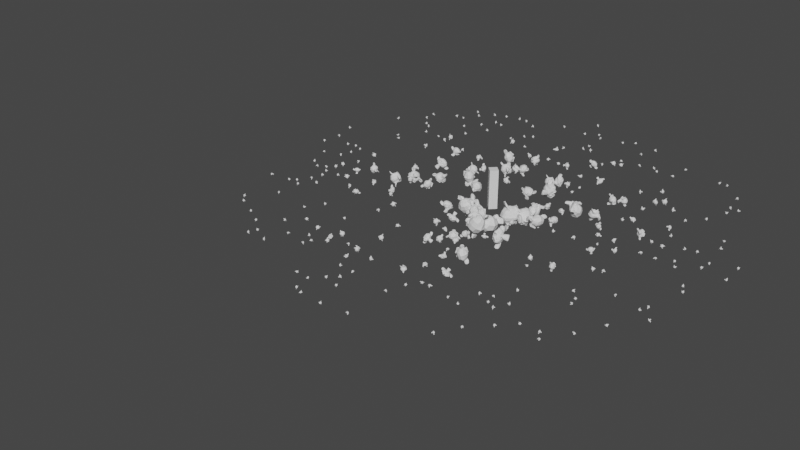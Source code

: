 # Source: Stones_1.blend  (saved by Blender 3.2.14; exported with 4.5.12 LTS)
import bpy
from mathutils import Matrix  # noqa: F401  (used for matrix-valued properties, if any)

bpy.ops.wm.read_factory_settings(use_empty=True)
scene = bpy.context.scene
scene.name = 'Scene'

# ---- collections
col_collection = bpy.data.collections.new('Collection'); scene.collection.children.link(col_collection)
col_inputstest = bpy.data.collections.new('InputsTest'); scene.collection.children.link(col_inputstest)

# ---- node groups
ng_geometry_nodes = bpy.data.node_groups.new('Geometry Nodes', 'GeometryNodeTree')
_s = ng_geometry_nodes.interface.new_socket(name='Geometry', in_out='OUTPUT', socket_type='NodeSocketGeometry')
_s = ng_geometry_nodes.interface.new_socket(name='Geometry', in_out='INPUT', socket_type='NodeSocketGeometry')
_s = ng_geometry_nodes.interface.new_socket(name='Radius', in_out='INPUT', socket_type='NodeSocketFloat')
_s.subtype = 'DISTANCE'
_s.default_value = 50.0
_s.min_value = 0.0
_s.max_value = 1000.0
_s = ng_geometry_nodes.interface.new_socket(name='Density Factor', in_out='INPUT', socket_type='NodeSocketFloat')
_s.subtype = 'FACTOR'
_s.default_value = 0.1604
_s.min_value = 0.0
_s.max_value = 1.0
_s = ng_geometry_nodes.interface.new_socket(name='Distance Min', in_out='INPUT', socket_type='NodeSocketFloat')
_s.subtype = 'DISTANCE'
_s.default_value = 2.0
_s.min_value = 0.0
_s = ng_geometry_nodes.interface.new_socket(name='Density Max', in_out='INPUT', socket_type='NodeSocketFloat')
_s.default_value = 500.0
_s.min_value = 0.0
_s = ng_geometry_nodes.interface.new_socket(name='Seed', in_out='INPUT', socket_type='NodeSocketInt')
_s = ng_geometry_nodes.interface.new_socket(name='Scale 1', in_out='INPUT', socket_type='NodeSocketFloat')
_s.default_value = 1.0
_s = ng_geometry_nodes.interface.new_socket(name='Scale 2', in_out='INPUT', socket_type='NodeSocketFloat')
_s.default_value = 1.0
ng_geometry_nodes.is_modifier = True
# nodes of 'Geometry Nodes' reference scene objects; filled in after objects exist

# ---- world
world_world = bpy.data.worlds.new('World'); scene.world = world_world
world_world.use_nodes = True; world_world.node_tree.nodes.clear()
_N = world_world.node_tree.nodes; _L = world_world.node_tree.links
n0 = _N.new('ShaderNodeOutputWorld'); n0.name = 'World Output'; n0.location = (300, 300)
n1 = _N.new('ShaderNodeBackground'); n1.name = 'Background'; n1.location = (10, 300)
n1.inputs[0].default_value = (0.05088, 0.05088, 0.05088, 1.0)
_L.new(n1.outputs[0], n0.inputs[0])
n0.is_active_output = True
world_world.color = (0.05088, 0.05088, 0.05088)
world_world.use_sun_shadow = False
world_world.sun_shadow_jitter_overblur = 0.0

# ---- meshes
me_plane = bpy.data.meshes.new('Plane')
me_plane.from_pydata([], [], [])
_uv = me_plane.uv_layers.new(name='UVMap')
_uv.uv.foreach_set('vector', [])
me_plane.update()
me_plane_003 = bpy.data.meshes.new('Plane.003')
me_plane_003.from_pydata([(-48.14, -85.59, 0.0), (39.23, -85.59, 0.0), (-48.14, 30.36, 0.0), (39.23, 30.36, 0.0)], [], [(0, 1, 3, 2)])
_uv = me_plane_003.uv_layers.new(name='UVMap')
_uv.uv.foreach_set('vector', [0.0, 0.0, 1.0, 0.0, 1.0, 1.0, 0.0, 1.0])
me_plane_003.update()
me_suzanne = bpy.data.meshes.new('Suzanne')
me_suzanne.from_pydata([(0.4375, -0.7656, 0.1641), (-0.4375, -0.7656, 0.1641), (0.5, -0.6875, 0.09375), (-0.5, -0.6875, 0.09375), (0.5469, -0.5781, 0.05469), (-0.5469, -0.5781, 0.05469), (0.3516, -0.6172, -0.02344), (-0.3516, -0.6172, -0.02344), (0.3516, -0.7188, 0.03125), (-0.3516, -0.7188, 0.03125), (0.3516, -0.7812, 0.1328), (-0.3516, -0.7812, 0.1328), (0.2734, -0.7969, 0.1641), (-0.2734, -0.7969, 0.1641), (0.2031, -0.7422, 0.09375), (-0.2031, -0.7422, 0.09375), (0.1562, -0.6484, 0.05469), (-0.1562, -0.6484, 0.05469), (0.07812, -0.6562, 0.2422), (-0.07812, -0.6562, 0.2422), (0.1406, -0.7422, 0.2422), (-0.1406, -0.7422, 0.2422), (0.2422, -0.7969, 0.2422), (-0.2422, -0.7969, 0.2422), (0.2734, -0.7969, 0.3281), (-0.2734, -0.7969, 0.3281), (0.2031, -0.7422, 0.3906), (-0.2031, -0.7422, 0.3906), (0.1562, -0.6484, 0.4375), (-0.1562, -0.6484, 0.4375), (0.3516, -0.6172, 0.5156), (-0.3516, -0.6172, 0.5156), (0.3516, -0.7188, 0.4531), (-0.3516, -0.7188, 0.4531), (0.3516, -0.7812, 0.3594), (-0.3516, -0.7812, 0.3594), (0.4375, -0.7656, 0.3281), (-0.4375, -0.7656, 0.3281), (0.5, -0.6875, 0.3906), (-0.5, -0.6875, 0.3906), (0.5469, -0.5781, 0.4375), (-0.5469, -0.5781, 0.4375), (0.625, -0.5625, 0.2422), (-0.625, -0.5625, 0.2422), (0.5625, -0.6719, 0.2422), (-0.5625, -0.6719, 0.2422), (0.4688, -0.7578, 0.2422), (-0.4688, -0.7578, 0.2422), (0.4766, -0.7734, 0.2422), (-0.4766, -0.7734, 0.2422), (0.4453, -0.7812, 0.3359), (-0.4453, -0.7812, 0.3359), (0.3516, -0.8047, 0.375), (-0.3516, -0.8047, 0.375), (0.2656, -0.8203, 0.3359), (-0.2656, -0.8203, 0.3359), (0.2266, -0.8203, 0.2422), (-0.2266, -0.8203, 0.2422), (0.2656, -0.8203, 0.1562), (-0.2656, -0.8203, 0.1562), (0.3516, -0.8281, 0.2422), (-0.3516, -0.8281, 0.2422), (0.3516, -0.8047, 0.1172), (-0.3516, -0.8047, 0.1172), (0.4453, -0.7812, 0.1562), (-0.4453, -0.7812, 0.1562), (0.0, -0.7422, 0.4297), (0.0, -0.8203, 0.3516), (0.0, -0.7344, -0.6797), (0.0, -0.7812, -0.3203), (0.0, -0.7969, -0.1875), (0.0, -0.7188, -0.7734), (0.0, -0.6016, 0.4062), (0.0, -0.5703, 0.5703), (0.0, 0.5469, 0.8984), (0.0, 0.8516, 0.5625), (0.0, 0.8281, 0.07031), (0.0, 0.3516, -0.3828), (0.2031, -0.5625, -0.1875), (-0.2031, -0.5625, -0.1875), (0.3125, -0.5703, -0.4375), (-0.3125, -0.5703, -0.4375), (0.3516, -0.5703, -0.6953), (-0.3516, -0.5703, -0.6953), (0.3672, -0.5312, -0.8906), (-0.3672, -0.5312, -0.8906), (0.3281, -0.5234, -0.9453), (-0.3281, -0.5234, -0.9453), (0.1797, -0.5547, -0.9688), (-0.1797, -0.5547, -0.9688), (0.0, -0.5781, -0.9844), (0.4375, -0.5312, -0.1406), (-0.4375, -0.5312, -0.1406), (0.6328, -0.5391, -0.03906), (-0.6328, -0.5391, -0.03906), (0.8281, -0.4453, 0.1484), (-0.8281, -0.4453, 0.1484), (0.8594, -0.5938, 0.4297), (-0.8594, -0.5938, 0.4297), (0.7109, -0.625, 0.4844), (-0.7109, -0.625, 0.4844), (0.4922, -0.6875, 0.6016), (-0.4922, -0.6875, 0.6016), (0.3203, -0.7344, 0.7578), (-0.3203, -0.7344, 0.7578), (0.1562, -0.7578, 0.7188), (-0.1562, -0.7578, 0.7188), (0.0625, -0.75, 0.4922), (-0.0625, -0.75, 0.4922), (0.1641, -0.7734, 0.4141), (-0.1641, -0.7734, 0.4141), (0.125, -0.7656, 0.3047), (-0.125, -0.7656, 0.3047), (0.2031, -0.7422, 0.09375), (-0.2031, -0.7422, 0.09375), (0.375, -0.7031, 0.01562), (-0.375, -0.7031, 0.01562), (0.4922, -0.6719, 0.0625), (-0.4922, -0.6719, 0.0625), (0.625, -0.6484, 0.1875), (-0.625, -0.6484, 0.1875), (0.6406, -0.6484, 0.2969), (-0.6406, -0.6484, 0.2969), (0.6016, -0.6641, 0.375), (-0.6016, -0.6641, 0.375), (0.4297, -0.7188, 0.4375), (-0.4297, -0.7188, 0.4375), (0.25, -0.7578, 0.4688), (-0.25, -0.7578, 0.4688), (0.0, -0.7344, -0.7656), (0.1094, -0.7344, -0.7188), (-0.1094, -0.7344, -0.7188), (0.1172, -0.7109, -0.8359), (-0.1172, -0.7109, -0.8359), (0.0625, -0.6953, -0.8828), (-0.0625, -0.6953, -0.8828), (0.0, -0.6875, -0.8906), (0.0, -0.75, -0.1953), (0.0, -0.7422, -0.1406), (0.1016, -0.7422, -0.1484), (-0.1016, -0.7422, -0.1484), (0.125, -0.75, -0.2266), (-0.125, -0.75, -0.2266), (0.08594, -0.7422, -0.2891), (-0.08594, -0.7422, -0.2891), (0.3984, -0.6719, -0.04688), (-0.3984, -0.6719, -0.04688), (0.6172, -0.625, 0.05469), (-0.6172, -0.625, 0.05469), (0.7266, -0.6016, 0.2031), (-0.7266, -0.6016, 0.2031), (0.7422, -0.6562, 0.375), (-0.7422, -0.6562, 0.375), (0.6875, -0.7266, 0.4141), (-0.6875, -0.7266, 0.4141), (0.4375, -0.7969, 0.5469), (-0.4375, -0.7969, 0.5469), (0.3125, -0.8359, 0.6406), (-0.3125, -0.8359, 0.6406), (0.2031, -0.8516, 0.6172), (-0.2031, -0.8516, 0.6172), (0.1016, -0.8438, 0.4297), (-0.1016, -0.8438, 0.4297), (0.125, -0.8125, -0.1016), (-0.125, -0.8125, -0.1016), (0.2109, -0.7109, -0.4453), (-0.2109, -0.7109, -0.4453), (0.25, -0.6875, -0.7031), (-0.25, -0.6875, -0.7031), (0.2656, -0.6641, -0.8203), (-0.2656, -0.6641, -0.8203), (0.2344, -0.6328, -0.9141), (-0.2344, -0.6328, -0.9141), (0.1641, -0.6328, -0.9297), (-0.1641, -0.6328, -0.9297), (0.0, -0.6406, -0.9453), (0.0, -0.7266, 0.04688), (0.0, -0.7656, 0.2109), (0.3281, -0.7422, 0.4766), (-0.3281, -0.7422, 0.4766), (0.1641, -0.75, 0.1406), (-0.1641, -0.75, 0.1406), (0.1328, -0.7578, 0.2109), (-0.1328, -0.7578, 0.2109), (0.1172, -0.7344, -0.6875), (-0.1172, -0.7344, -0.6875), (0.07812, -0.75, -0.4453), (-0.07812, -0.75, -0.4453), (0.0, -0.75, -0.4453), (0.0, -0.7422, -0.3281), (0.09375, -0.7812, -0.2734), (-0.09375, -0.7812, -0.2734), (0.1328, -0.7969, -0.2266), (-0.1328, -0.7969, -0.2266), (0.1094, -0.7812, -0.1328), (-0.1094, -0.7812, -0.1328), (0.03906, -0.7812, -0.125), (-0.03906, -0.7812, -0.125), (0.0, -0.8281, -0.2031), (0.04688, -0.8125, -0.1484), (-0.04688, -0.8125, -0.1484), (0.09375, -0.8125, -0.1562), (-0.09375, -0.8125, -0.1562), (0.1094, -0.8281, -0.2266), (-0.1094, -0.8281, -0.2266), (0.07812, -0.8047, -0.25), (-0.07812, -0.8047, -0.25), (0.0, -0.8047, -0.2891), (0.2578, -0.5547, -0.3125), (-0.2578, -0.5547, -0.3125), (0.1641, -0.7109, -0.2422), (-0.1641, -0.7109, -0.2422), (0.1797, -0.7109, -0.3125), (-0.1797, -0.7109, -0.3125), (0.2344, -0.5547, -0.25), (-0.2344, -0.5547, -0.25), (0.0, -0.6875, -0.875), (0.04688, -0.6875, -0.8672), (-0.04688, -0.6875, -0.8672), (0.09375, -0.7109, -0.8203), (-0.09375, -0.7109, -0.8203), (0.09375, -0.7266, -0.7422), (-0.09375, -0.7266, -0.7422), (0.0, -0.6562, -0.7812), (0.09375, -0.6641, -0.75), (-0.09375, -0.6641, -0.75), (0.09375, -0.6406, -0.8125), (-0.09375, -0.6406, -0.8125), (0.04688, -0.6328, -0.8516), (-0.04688, -0.6328, -0.8516), (0.0, -0.6328, -0.8594), (0.1719, -0.7812, 0.2188), (-0.1719, -0.7812, 0.2188), (0.1875, -0.7734, 0.1562), (-0.1875, -0.7734, 0.1562), (0.3359, -0.7578, 0.4297), (-0.3359, -0.7578, 0.4297), (0.2734, -0.7734, 0.4219), (-0.2734, -0.7734, 0.4219), (0.4219, -0.7734, 0.3984), (-0.4219, -0.7734, 0.3984), (0.5625, -0.6953, 0.3516), (-0.5625, -0.6953, 0.3516), (0.5859, -0.6875, 0.2891), (-0.5859, -0.6875, 0.2891), (0.5781, -0.6797, 0.1953), (-0.5781, -0.6797, 0.1953), (0.4766, -0.7188, 0.1016), (-0.4766, -0.7188, 0.1016), (0.375, -0.7422, 0.0625), (-0.375, -0.7422, 0.0625), (0.2266, -0.7812, 0.1094), (-0.2266, -0.7812, 0.1094), (0.1797, -0.7812, 0.2969), (-0.1797, -0.7812, 0.2969), (0.2109, -0.7812, 0.375), (-0.2109, -0.7812, 0.375), (0.2344, -0.7578, 0.3594), (-0.2344, -0.7578, 0.3594), (0.1953, -0.7578, 0.2969), (-0.1953, -0.7578, 0.2969), (0.2422, -0.7578, 0.125), (-0.2422, -0.7578, 0.125), (0.375, -0.7266, 0.08594), (-0.375, -0.7266, 0.08594), (0.4609, -0.7031, 0.1172), (-0.4609, -0.7031, 0.1172), (0.5469, -0.6719, 0.2109), (-0.5469, -0.6719, 0.2109), (0.5547, -0.6719, 0.2812), (-0.5547, -0.6719, 0.2812), (0.5312, -0.6797, 0.3359), (-0.5312, -0.6797, 0.3359), (0.4141, -0.75, 0.3906), (-0.4141, -0.75, 0.3906), (0.2812, -0.7656, 0.3984), (-0.2812, -0.7656, 0.3984), (0.3359, -0.75, 0.4062), (-0.3359, -0.75, 0.4062), (0.2031, -0.75, 0.1719), (-0.2031, -0.75, 0.1719), (0.1953, -0.75, 0.2266), (-0.1953, -0.75, 0.2266), (0.1094, -0.6094, 0.4609), (-0.1094, -0.6094, 0.4609), (0.1953, -0.6172, 0.6641), (-0.1953, -0.6172, 0.6641), (0.3359, -0.5938, 0.6875), (-0.3359, -0.5938, 0.6875), (0.4844, -0.5547, 0.5547), (-0.4844, -0.5547, 0.5547), (0.6797, -0.4922, 0.4531), (-0.6797, -0.4922, 0.4531), (0.7969, -0.4609, 0.4062), (-0.7969, -0.4609, 0.4062), (0.7734, -0.375, 0.1641), (-0.7734, -0.375, 0.1641), (0.6016, -0.4141, 0.0), (-0.6016, -0.4141, 0.0), (0.4375, -0.4688, -0.09375), (-0.4375, -0.4688, -0.09375), (0.0, -0.2891, 0.8984), (0.0, 0.07812, 0.9844), (0.0, 0.6719, -0.1953), (0.0, -0.1875, -0.4609), (0.0, -0.4609, -0.9766), (0.0, -0.3438, -0.8047), (0.0, -0.3203, -0.5703), (0.0, -0.2812, -0.4844), (0.8516, -0.05469, 0.2344), (-0.8516, -0.05469, 0.2344), (0.8594, 0.04688, 0.3203), (-0.8594, 0.04688, 0.3203), (0.7734, 0.4375, 0.2656), (-0.7734, 0.4375, 0.2656), (0.4609, 0.7031, 0.4375), (-0.4609, 0.7031, 0.4375), (0.7344, -0.07031, -0.04688), (-0.7344, -0.07031, -0.04688), (0.5938, 0.1641, -0.125), (-0.5938, 0.1641, -0.125), (0.6406, 0.4297, -0.007812), (-0.6406, 0.4297, -0.007812), (0.3359, 0.6641, 0.05469), (-0.3359, 0.6641, 0.05469), (0.2344, -0.4062, -0.3516), (-0.2344, -0.4062, -0.3516), (0.1797, -0.2578, -0.4141), (-0.1797, -0.2578, -0.4141), (0.2891, -0.3828, -0.7109), (-0.2891, -0.3828, -0.7109), (0.25, -0.3906, -0.5), (-0.25, -0.3906, -0.5), (0.3281, -0.3984, -0.9141), (-0.3281, -0.3984, -0.9141), (0.1406, -0.3672, -0.7578), (-0.1406, -0.3672, -0.7578), (0.125, -0.3594, -0.5391), (-0.125, -0.3594, -0.5391), (0.1641, -0.4375, -0.9453), (-0.1641, -0.4375, -0.9453), (0.2188, -0.4297, -0.2812), (-0.2188, -0.4297, -0.2812), (0.2109, -0.4688, -0.2266), (-0.2109, -0.4688, -0.2266), (0.2031, -0.5, -0.1719), (-0.2031, -0.5, -0.1719), (0.2109, -0.1641, -0.3906), (-0.2109, -0.1641, -0.3906), (0.2969, 0.2656, -0.3125), (-0.2969, 0.2656, -0.3125), (0.3438, 0.5391, -0.1484), (-0.3438, 0.5391, -0.1484), (0.4531, 0.3828, 0.8672), (-0.4531, 0.3828, 0.8672), (0.4531, 0.07031, 0.9297), (-0.4531, 0.07031, 0.9297), (0.4531, -0.2344, 0.8516), (-0.4531, -0.2344, 0.8516), (0.4609, -0.4297, 0.5234), (-0.4609, -0.4297, 0.5234), (0.7266, -0.3359, 0.4062), (-0.7266, -0.3359, 0.4062), (0.6328, -0.2812, 0.4531), (-0.6328, -0.2812, 0.4531), (0.6406, -0.05469, 0.7031), (-0.6406, -0.05469, 0.7031), (0.7969, -0.125, 0.5625), (-0.7969, -0.125, 0.5625), (0.7969, 0.1172, 0.6172), (-0.7969, 0.1172, 0.6172), (0.6406, 0.1953, 0.75), (-0.6406, 0.1953, 0.75), (0.6406, 0.4453, 0.6797), (-0.6406, 0.4453, 0.6797), (0.7969, 0.3594, 0.5391), (-0.7969, 0.3594, 0.5391), (0.6172, 0.5859, 0.3281), (-0.6172, 0.5859, 0.3281), (0.4844, 0.5469, 0.02344), (-0.4844, 0.5469, 0.02344), (0.8203, 0.2031, 0.3281), (-0.8203, 0.2031, 0.3281), (0.4062, -0.1484, -0.1719), (-0.4062, -0.1484, -0.1719), (0.4297, 0.2109, -0.1953), (-0.4297, 0.2109, -0.1953), (0.8906, 0.2344, 0.4062), (-0.8906, 0.2344, 0.4062), (0.7734, 0.125, -0.1406), (-0.7734, 0.125, -0.1406), (1.039, 0.3281, -0.1016), (-1.039, 0.3281, -0.1016), (1.281, 0.4297, 0.05469), (-1.281, 0.4297, 0.05469), (1.352, 0.4219, 0.3203), (-1.352, 0.4219, 0.3203), (1.234, 0.4219, 0.5078), (-1.234, 0.4219, 0.5078), (1.023, 0.3125, 0.4766), (-1.023, 0.3125, 0.4766), (1.016, 0.2891, 0.4141), (-1.016, 0.2891, 0.4141), (1.188, 0.3906, 0.4375), (-1.188, 0.3906, 0.4375), (1.266, 0.4062, 0.2891), (-1.266, 0.4062, 0.2891), (1.211, 0.4062, 0.07812), (-1.211, 0.4062, 0.07812), (1.031, 0.3047, -0.03906), (-1.031, 0.3047, -0.03906), (0.8281, 0.1328, -0.07031), (-0.8281, 0.1328, -0.07031), (0.9219, 0.2188, 0.3594), (-0.9219, 0.2188, 0.3594), (0.9453, 0.2891, 0.3047), (-0.9453, 0.2891, 0.3047), (0.8828, 0.2109, -0.02344), (-0.8828, 0.2109, -0.02344), (1.039, 0.3672, 0.0), (-1.039, 0.3672, 0.0), (1.188, 0.4453, 0.09375), (-1.188, 0.4453, 0.09375), (1.234, 0.4453, 0.25), (-1.234, 0.4453, 0.25), (1.172, 0.4375, 0.3594), (-1.172, 0.4375, 0.3594), (1.023, 0.3594, 0.3438), (-1.023, 0.3594, 0.3438), (0.8438, 0.2109, 0.2891), (-0.8438, 0.2109, 0.2891), (0.8359, 0.2734, 0.1719), (-0.8359, 0.2734, 0.1719), (0.7578, 0.2734, 0.09375), (-0.7578, 0.2734, 0.09375), (0.8203, 0.2734, 0.08594), (-0.8203, 0.2734, 0.08594), (0.8438, 0.2734, 0.01562), (-0.8438, 0.2734, 0.01562), (0.8125, 0.2734, -0.01562), (-0.8125, 0.2734, -0.01562), (0.7266, 0.07031, 0.0), (-0.7266, 0.07031, 0.0), (0.7188, 0.1719, -0.02344), (-0.7188, 0.1719, -0.02344), (0.7188, 0.1875, 0.03906), (-0.7188, 0.1875, 0.03906), (0.7969, 0.2109, 0.2031), (-0.7969, 0.2109, 0.2031), (0.8906, 0.2656, 0.2422), (-0.8906, 0.2656, 0.2422), (0.8906, 0.3203, 0.2344), (-0.8906, 0.3203, 0.2344), (0.8125, 0.3203, -0.01562), (-0.8125, 0.3203, -0.01562), (0.8516, 0.3203, 0.01562), (-0.8516, 0.3203, 0.01562), (0.8281, 0.3203, 0.07812), (-0.8281, 0.3203, 0.07812), (0.7656, 0.3203, 0.09375), (-0.7656, 0.3203, 0.09375), (0.8438, 0.3203, 0.1719), (-0.8438, 0.3203, 0.1719), (1.039, 0.4141, 0.3281), (-1.039, 0.4141, 0.3281), (1.188, 0.4844, 0.3438), (-1.188, 0.4844, 0.3438), (1.258, 0.4922, 0.2422), (-1.258, 0.4922, 0.2422), (1.211, 0.4844, 0.08594), (-1.211, 0.4844, 0.08594), (1.047, 0.4219, 0.0), (-1.047, 0.4219, 0.0), (0.8828, 0.2656, -0.01562), (-0.8828, 0.2656, -0.01562), (0.9531, 0.3438, 0.2891), (-0.9531, 0.3438, 0.2891), (0.8906, 0.3281, 0.1094), (-0.8906, 0.3281, 0.1094), (0.9375, 0.3359, 0.0625), (-0.9375, 0.3359, 0.0625), (1.0, 0.3672, 0.125), (-1.0, 0.3672, 0.125), (0.9609, 0.3516, 0.1719), (-0.9609, 0.3516, 0.1719), (1.016, 0.375, 0.2344), (-1.016, 0.375, 0.2344), (1.055, 0.3828, 0.1875), (-1.055, 0.3828, 0.1875), (1.109, 0.3906, 0.2109), (-1.109, 0.3906, 0.2109), (1.086, 0.3906, 0.2734), (-1.086, 0.3906, 0.2734), (1.023, 0.4844, 0.4375), (-1.023, 0.4844, 0.4375), (1.25, 0.5469, 0.4688), (-1.25, 0.5469, 0.4688), (1.367, 0.5, 0.2969), (-1.367, 0.5, 0.2969), (1.312, 0.5312, 0.05469), (-1.312, 0.5312, 0.05469), (1.039, 0.4922, -0.08594), (-1.039, 0.4922, -0.08594), (0.7891, 0.3281, -0.125), (-0.7891, 0.3281, -0.125), (0.8594, 0.3828, 0.3828), (-0.8594, 0.3828, 0.3828)], [], [(46, 0, 2, 44), (3, 1, 47, 45), (44, 2, 4, 42), (5, 3, 45, 43), (2, 8, 6, 4), (7, 9, 3, 5), (0, 10, 8, 2), (9, 11, 1, 3), (10, 12, 14, 8), (15, 13, 11, 9), (8, 14, 16, 6), (17, 15, 9, 7), (14, 20, 18, 16), (19, 21, 15, 17), (12, 22, 20, 14), (21, 23, 13, 15), (22, 24, 26, 20), (27, 25, 23, 21), (20, 26, 28, 18), (29, 27, 21, 19), (26, 32, 30, 28), (31, 33, 27, 29), (24, 34, 32, 26), (33, 35, 25, 27), (34, 36, 38, 32), (39, 37, 35, 33), (32, 38, 40, 30), (41, 39, 33, 31), (38, 44, 42, 40), (43, 45, 39, 41), (36, 46, 44, 38), (45, 47, 37, 39), (46, 36, 50, 48), (51, 37, 47, 49), (36, 34, 52, 50), (53, 35, 37, 51), (34, 24, 54, 52), (55, 25, 35, 53), (24, 22, 56, 54), (57, 23, 25, 55), (22, 12, 58, 56), (59, 13, 23, 57), (12, 10, 62, 58), (63, 11, 13, 59), (10, 0, 64, 62), (65, 1, 11, 63), (0, 46, 48, 64), (49, 47, 1, 65), (60, 64, 48), (49, 65, 61), (62, 64, 60), (61, 65, 63), (60, 58, 62), (63, 59, 61), (60, 56, 58), (59, 57, 61), (60, 54, 56), (57, 55, 61), (60, 52, 54), (55, 53, 61), (60, 50, 52), (53, 51, 61), (60, 48, 50), (51, 49, 61), (88, 173, 175, 90), (175, 174, 89, 90), (86, 171, 173, 88), (174, 172, 87, 89), (84, 169, 171, 86), (172, 170, 85, 87), (82, 167, 169, 84), (170, 168, 83, 85), (80, 165, 167, 82), (168, 166, 81, 83), (78, 91, 145, 163), (146, 92, 79, 164), (91, 93, 147, 145), (148, 94, 92, 146), (93, 95, 149, 147), (150, 96, 94, 148), (95, 97, 151, 149), (152, 98, 96, 150), (97, 99, 153, 151), (154, 100, 98, 152), (99, 101, 155, 153), (156, 102, 100, 154), (101, 103, 157, 155), (158, 104, 102, 156), (103, 105, 159, 157), (160, 106, 104, 158), (105, 107, 161, 159), (162, 108, 106, 160), (107, 66, 67, 161), (67, 66, 108, 162), (109, 127, 159, 161), (160, 128, 110, 162), (127, 178, 157, 159), (158, 179, 128, 160), (125, 155, 157, 178), (158, 156, 126, 179), (123, 153, 155, 125), (156, 154, 124, 126), (121, 151, 153, 123), (154, 152, 122, 124), (119, 149, 151, 121), (152, 150, 120, 122), (117, 147, 149, 119), (150, 148, 118, 120), (115, 145, 147, 117), (148, 146, 116, 118), (113, 163, 145, 115), (146, 164, 114, 116), (113, 180, 176, 163), (176, 181, 114, 164), (109, 161, 67, 111), (67, 162, 110, 112), (111, 67, 177, 182), (177, 67, 112, 183), (176, 180, 182, 177), (183, 181, 176, 177), (134, 136, 175, 173), (175, 136, 135, 174), (132, 134, 173, 171), (174, 135, 133, 172), (130, 132, 171, 169), (172, 133, 131, 170), (165, 186, 184, 167), (185, 187, 166, 168), (130, 169, 167, 184), (168, 170, 131, 185), (143, 189, 188, 186), (188, 189, 144, 187), (184, 186, 188, 68), (188, 187, 185, 68), (129, 130, 184, 68), (185, 131, 129, 68), (141, 192, 190, 143), (191, 193, 142, 144), (139, 194, 192, 141), (193, 195, 140, 142), (138, 196, 194, 139), (195, 197, 138, 140), (137, 70, 196, 138), (197, 70, 137, 138), (189, 143, 190, 69), (191, 144, 189, 69), (69, 190, 205, 207), (206, 191, 69, 207), (70, 198, 199, 196), (200, 198, 70, 197), (196, 199, 201, 194), (202, 200, 197, 195), (194, 201, 203, 192), (204, 202, 195, 193), (192, 203, 205, 190), (206, 204, 193, 191), (198, 203, 201, 199), (202, 204, 198, 200), (198, 207, 205, 203), (206, 207, 198, 204), (138, 139, 163, 176), (164, 140, 138, 176), (139, 141, 210, 163), (211, 142, 140, 164), (141, 143, 212, 210), (213, 144, 142, 211), (143, 186, 165, 212), (166, 187, 144, 213), (80, 208, 212, 165), (213, 209, 81, 166), (208, 214, 210, 212), (211, 215, 209, 213), (78, 163, 210, 214), (211, 164, 79, 215), (130, 129, 71, 221), (71, 129, 131, 222), (132, 130, 221, 219), (222, 131, 133, 220), (134, 132, 219, 217), (220, 133, 135, 218), (136, 134, 217, 216), (218, 135, 136, 216), (216, 217, 228, 230), (229, 218, 216, 230), (217, 219, 226, 228), (227, 220, 218, 229), (219, 221, 224, 226), (225, 222, 220, 227), (221, 71, 223, 224), (223, 71, 222, 225), (223, 230, 228, 224), (229, 230, 223, 225), (224, 228, 226), (227, 229, 225), (182, 180, 233, 231), (234, 181, 183, 232), (111, 182, 231, 253), (232, 183, 112, 254), (109, 111, 253, 255), (254, 112, 110, 256), (180, 113, 251, 233), (252, 114, 181, 234), (113, 115, 249, 251), (250, 116, 114, 252), (115, 117, 247, 249), (248, 118, 116, 250), (117, 119, 245, 247), (246, 120, 118, 248), (119, 121, 243, 245), (244, 122, 120, 246), (121, 123, 241, 243), (242, 124, 122, 244), (123, 125, 239, 241), (240, 126, 124, 242), (125, 178, 235, 239), (236, 179, 126, 240), (178, 127, 237, 235), (238, 128, 179, 236), (127, 109, 255, 237), (256, 110, 128, 238), (237, 255, 257, 275), (258, 256, 238, 276), (235, 237, 275, 277), (276, 238, 236, 278), (239, 235, 277, 273), (278, 236, 240, 274), (241, 239, 273, 271), (274, 240, 242, 272), (243, 241, 271, 269), (272, 242, 244, 270), (245, 243, 269, 267), (270, 244, 246, 268), (247, 245, 267, 265), (268, 246, 248, 266), (249, 247, 265, 263), (266, 248, 250, 264), (251, 249, 263, 261), (264, 250, 252, 262), (233, 251, 261, 279), (262, 252, 234, 280), (255, 253, 259, 257), (260, 254, 256, 258), (253, 231, 281, 259), (282, 232, 254, 260), (231, 233, 279, 281), (280, 234, 232, 282), (66, 107, 283, 72), (284, 108, 66, 72), (107, 105, 285, 283), (286, 106, 108, 284), (105, 103, 287, 285), (288, 104, 106, 286), (103, 101, 289, 287), (290, 102, 104, 288), (101, 99, 291, 289), (292, 100, 102, 290), (99, 97, 293, 291), (294, 98, 100, 292), (97, 95, 295, 293), (296, 96, 98, 294), (95, 93, 297, 295), (298, 94, 96, 296), (93, 91, 299, 297), (300, 92, 94, 298), (307, 308, 327, 337), (328, 308, 307, 338), (306, 307, 337, 335), (338, 307, 306, 336), (305, 306, 335, 339), (336, 306, 305, 340), (88, 90, 305, 339), (305, 90, 89, 340), (86, 88, 339, 333), (340, 89, 87, 334), (84, 86, 333, 329), (334, 87, 85, 330), (82, 84, 329, 331), (330, 85, 83, 332), (329, 335, 337, 331), (338, 336, 330, 332), (329, 333, 339, 335), (340, 334, 330, 336), (325, 331, 337, 327), (338, 332, 326, 328), (80, 82, 331, 325), (332, 83, 81, 326), (208, 341, 343, 214), (344, 342, 209, 215), (80, 325, 341, 208), (342, 326, 81, 209), (78, 214, 343, 345), (344, 215, 79, 346), (78, 345, 299, 91), (300, 346, 79, 92), (76, 323, 351, 303), (352, 324, 76, 303), (303, 351, 349, 77), (350, 352, 303, 77), (77, 349, 347, 304), (348, 350, 77, 304), (304, 347, 327, 308), (328, 348, 304, 308), (325, 327, 347, 341), (348, 328, 326, 342), (295, 297, 317, 309), (318, 298, 296, 310), (75, 315, 323, 76), (324, 316, 75, 76), (301, 357, 355, 302), (356, 358, 301, 302), (302, 355, 353, 74), (354, 356, 302, 74), (74, 353, 315, 75), (316, 354, 74, 75), (291, 293, 361, 363), (362, 294, 292, 364), (363, 361, 367, 365), (368, 362, 364, 366), (365, 367, 369, 371), (370, 368, 366, 372), (371, 369, 375, 373), (376, 370, 372, 374), (313, 377, 373, 375), (374, 378, 314, 376), (315, 353, 373, 377), (374, 354, 316, 378), (353, 355, 371, 373), (372, 356, 354, 374), (355, 357, 365, 371), (366, 358, 356, 372), (357, 359, 363, 365), (364, 360, 358, 366), (289, 291, 363, 359), (364, 292, 290, 360), (73, 359, 357, 301), (358, 360, 73, 301), (283, 285, 287, 289), (288, 286, 284, 290), (283, 289, 359, 73), (360, 290, 284, 73), (72, 283, 73), (73, 284, 72), (293, 295, 309, 361), (310, 296, 294, 362), (309, 311, 367, 361), (368, 312, 310, 362), (311, 381, 369, 367), (370, 382, 312, 368), (313, 375, 369, 381), (370, 376, 314, 382), (347, 349, 385, 383), (386, 350, 348, 384), (317, 383, 385, 319), (386, 384, 318, 320), (297, 299, 383, 317), (384, 300, 298, 318), (299, 343, 341, 383), (342, 344, 300, 384), (341, 347, 383), (384, 348, 342), (299, 345, 343), (344, 346, 300), (313, 321, 379, 377), (380, 322, 314, 378), (315, 377, 379, 323), (380, 378, 316, 324), (319, 385, 379, 321), (380, 386, 320, 322), (349, 351, 379, 385), (380, 352, 350, 386), (323, 379, 351), (352, 380, 324), (399, 387, 413, 401), (414, 388, 400, 402), (399, 401, 403, 397), (404, 402, 400, 398), (397, 403, 405, 395), (406, 404, 398, 396), (395, 405, 407, 393), (408, 406, 396, 394), (393, 407, 409, 391), (410, 408, 394, 392), (391, 409, 411, 389), (412, 410, 392, 390), (409, 419, 417, 411), (418, 420, 410, 412), (407, 421, 419, 409), (420, 422, 408, 410), (405, 423, 421, 407), (422, 424, 406, 408), (403, 425, 423, 405), (424, 426, 404, 406), (401, 427, 425, 403), (426, 428, 402, 404), (401, 413, 415, 427), (416, 414, 402, 428), (317, 319, 443, 441), (444, 320, 318, 442), (319, 389, 411, 443), (412, 390, 320, 444), (309, 317, 441, 311), (442, 318, 310, 312), (381, 429, 413, 387), (414, 430, 382, 388), (411, 417, 439, 443), (440, 418, 412, 444), (437, 445, 443, 439), (444, 446, 438, 440), (433, 445, 437, 435), (438, 446, 434, 436), (431, 447, 445, 433), (446, 448, 432, 434), (429, 447, 431, 449), (432, 448, 430, 450), (413, 429, 449, 415), (450, 430, 414, 416), (311, 447, 429, 381), (430, 448, 312, 382), (311, 441, 445, 447), (446, 442, 312, 448), (441, 443, 445), (446, 444, 442), (415, 449, 451, 475), (452, 450, 416, 476), (449, 431, 461, 451), (462, 432, 450, 452), (431, 433, 459, 461), (460, 434, 432, 462), (433, 435, 457, 459), (458, 436, 434, 460), (435, 437, 455, 457), (456, 438, 436, 458), (437, 439, 453, 455), (454, 440, 438, 456), (439, 417, 473, 453), (474, 418, 440, 454), (427, 415, 475, 463), (476, 416, 428, 464), (425, 427, 463, 465), (464, 428, 426, 466), (423, 425, 465, 467), (466, 426, 424, 468), (421, 423, 467, 469), (468, 424, 422, 470), (419, 421, 469, 471), (470, 422, 420, 472), (417, 419, 471, 473), (472, 420, 418, 474), (457, 455, 479, 477), (480, 456, 458, 478), (477, 479, 481, 483), (482, 480, 478, 484), (483, 481, 487, 485), (488, 482, 484, 486), (485, 487, 489, 491), (490, 488, 486, 492), (463, 475, 485, 491), (486, 476, 464, 492), (451, 483, 485, 475), (486, 484, 452, 476), (451, 461, 477, 483), (478, 462, 452, 484), (457, 477, 461, 459), (462, 478, 458, 460), (453, 473, 479, 455), (480, 474, 454, 456), (471, 481, 479, 473), (480, 482, 472, 474), (469, 487, 481, 471), (482, 488, 470, 472), (467, 489, 487, 469), (488, 490, 468, 470), (465, 491, 489, 467), (490, 492, 466, 468), (463, 491, 465), (466, 492, 464), (391, 389, 503, 501), (504, 390, 392, 502), (393, 391, 501, 499), (502, 392, 394, 500), (395, 393, 499, 497), (500, 394, 396, 498), (397, 395, 497, 495), (498, 396, 398, 496), (399, 397, 495, 493), (496, 398, 400, 494), (387, 399, 493, 505), (494, 400, 388, 506), (493, 501, 503, 505), (504, 502, 494, 506), (493, 495, 499, 501), (500, 496, 494, 502), (495, 497, 499), (500, 498, 496), (313, 381, 387, 505), (388, 382, 314, 506), (313, 505, 503, 321), (504, 506, 314, 322), (319, 321, 503, 389), (504, 322, 320, 390)])
_uv = me_suzanne.uv_layers.new(name='UVMap')
_uv.uv.foreach_set('vector', [0.891, 0.5901, 0.8706, 0.5896, 0.8601, 0.5601, 0.9046, 0.5594, 0.8562, 0.8505, 0.8681, 0.8215, 0.8884, 0.822, 0.9006, 0.8532, 0.9046, 0.5594, 0.8601, 0.5601, 0.853, 0.5216, 0.9202, 0.5245, 0.8475, 0.8887, 0.8562, 0.8505, 0.9006, 0.8532, 0.9147, 0.8887, 0.8601, 0.5601, 0.8289, 0.5908, 0.7985, 0.5695, 0.853, 0.5216, 0.7951, 0.8384, 0.8264, 0.8185, 0.8562, 0.8505, 0.8475, 0.8887, 0.8706, 0.5896, 0.8544, 0.6048, 0.8289, 0.5908, 0.8601, 0.5601, 0.8264, 0.8185, 0.8525, 0.8057, 0.8681, 0.8215, 0.8562, 0.8505, 0.8544, 0.6048, 0.8541, 0.6255, 0.8282, 0.6334, 0.8289, 0.5908, 0.8276, 0.776, 0.8532, 0.785, 0.8525, 0.8057, 0.8264, 0.8185, 0.8289, 0.5908, 0.8282, 0.6334, 0.791, 0.6454, 0.7985, 0.5695, 0.791, 0.7622, 0.8276, 0.776, 0.8264, 0.8185, 0.7951, 0.8384, 0.8282, 0.6334, 0.8552, 0.6685, 0.8424, 0.7025, 0.791, 0.6454, 0.8448, 0.7075, 0.8561, 0.742, 0.8276, 0.776, 0.791, 0.7622, 0.8541, 0.6255, 0.8675, 0.6423, 0.8552, 0.6685, 0.8282, 0.6334, 0.8561, 0.742, 0.8673, 0.7688, 0.8532, 0.785, 0.8276, 0.776, 0.8675, 0.6423, 0.8905, 0.6419, 0.9004, 0.667, 0.8552, 0.6685, 0.9012, 0.7456, 0.8902, 0.7702, 0.8673, 0.7688, 0.8561, 0.742, 0.8552, 0.6685, 0.9004, 0.667, 0.9189, 0.6997, 0.8424, 0.7025, 0.9212, 0.7137, 0.9012, 0.7456, 0.8561, 0.742, 0.8448, 0.7075, 0.9004, 0.667, 0.9319, 0.6368, 0.9684, 0.6453, 0.9189, 0.6997, 0.9682, 0.7702, 0.9314, 0.7771, 0.9012, 0.7456, 0.9212, 0.7137, 0.8905, 0.6419, 0.9059, 0.6279, 0.9319, 0.6368, 0.9004, 0.667, 0.9314, 0.7771, 0.905, 0.7849, 0.8902, 0.7702, 0.9012, 0.7456, 0.9059, 0.6279, 0.9062, 0.6057, 0.9337, 0.593, 0.9319, 0.6368, 0.9312, 0.8209, 0.9044, 0.807, 0.905, 0.7849, 0.9314, 0.7771, 0.9319, 0.6368, 0.9337, 0.593, 0.9684, 0.5738, 0.9684, 0.6453, 0.965, 0.8417, 0.9312, 0.8209, 0.9314, 0.7771, 0.9682, 0.7702, 0.9337, 0.593, 0.9046, 0.5594, 0.9202, 0.5245, 0.9684, 0.5738, 0.9147, 0.8887, 0.9006, 0.8532, 0.9312, 0.8209, 0.965, 0.8417, 0.9062, 0.6057, 0.891, 0.5901, 0.9046, 0.5594, 0.9337, 0.593, 0.9006, 0.8532, 0.8884, 0.822, 0.9044, 0.807, 0.9312, 0.8209, 0.891, 0.5901, 0.9062, 0.6057, 0.9024, 0.6079, 0.8896, 0.5933, 0.9006, 0.8047, 0.9044, 0.807, 0.8884, 0.822, 0.8872, 0.8187, 0.9062, 0.6057, 0.9059, 0.6279, 0.8998, 0.6263, 0.9024, 0.6079, 0.8988, 0.7862, 0.905, 0.7849, 0.9044, 0.807, 0.9006, 0.8047, 0.9059, 0.6279, 0.8905, 0.6419, 0.8878, 0.6365, 0.8998, 0.6263, 0.8874, 0.7754, 0.8902, 0.7702, 0.905, 0.7849, 0.8988, 0.7862, 0.8905, 0.6419, 0.8675, 0.6423, 0.8709, 0.6352, 0.8878, 0.6365, 0.8704, 0.776, 0.8673, 0.7688, 0.8902, 0.7702, 0.8874, 0.7754, 0.8675, 0.6423, 0.8541, 0.6255, 0.8599, 0.6239, 0.8709, 0.6352, 0.8589, 0.7868, 0.8532, 0.785, 0.8673, 0.7688, 0.8704, 0.776, 0.8541, 0.6255, 0.8544, 0.6048, 0.8597, 0.6082, 0.8599, 0.6239, 0.8579, 0.8025, 0.8525, 0.8057, 0.8532, 0.785, 0.8589, 0.7868, 0.8544, 0.6048, 0.8706, 0.5896, 0.8717, 0.594, 0.8597, 0.6082, 0.8693, 0.8172, 0.8681, 0.8215, 0.8525, 0.8057, 0.8579, 0.8025, 0.8706, 0.5896, 0.891, 0.5901, 0.8896, 0.5933, 0.8717, 0.594, 0.8872, 0.8187, 0.8884, 0.822, 0.8681, 0.8215, 0.8693, 0.8172, 0.8794, 0.6165, 0.8717, 0.594, 0.8896, 0.5933, 0.8872, 0.8187, 0.8693, 0.8172, 0.878, 0.7951, 0.8597, 0.6082, 0.8717, 0.594, 0.8794, 0.6165, 0.878, 0.7951, 0.8693, 0.8172, 0.8579, 0.8025, 0.8794, 0.6165, 0.8599, 0.6239, 0.8597, 0.6082, 0.8579, 0.8025, 0.8589, 0.7868, 0.878, 0.7951, 0.8794, 0.6165, 0.8709, 0.6352, 0.8599, 0.6239, 0.8589, 0.7868, 0.8704, 0.776, 0.878, 0.7951, 0.8794, 0.6165, 0.8878, 0.6365, 0.8709, 0.6352, 0.8704, 0.776, 0.8874, 0.7754, 0.878, 0.7951, 0.8794, 0.6165, 0.8998, 0.6263, 0.8878, 0.6365, 0.8874, 0.7754, 0.8988, 0.7862, 0.878, 0.7951, 0.8794, 0.6165, 0.9024, 0.6079, 0.8998, 0.6263, 0.8988, 0.7862, 0.9006, 0.8047, 0.878, 0.7951, 0.8794, 0.6165, 0.8896, 0.5933, 0.9024, 0.6079, 0.9006, 0.8047, 0.8872, 0.8187, 0.878, 0.7951, 0.5403, 0.05381, 0.5364, 0.06207, 0.5189, 0.05968, 0.5189, 0.05029, 0.5189, 0.05968, 0.5015, 0.06204, 0.4976, 0.05377, 0.5189, 0.05029, 0.5519, 0.05834, 0.5428, 0.06409, 0.5364, 0.06207, 0.5403, 0.05381, 0.5015, 0.06204, 0.4951, 0.06405, 0.486, 0.05827, 0.4976, 0.05377, 0.5551, 0.0619, 0.5463, 0.07267, 0.5428, 0.06409, 0.5519, 0.05834, 0.4951, 0.06405, 0.4916, 0.07262, 0.4828, 0.06183, 0.486, 0.05827, 0.5638, 0.07659, 0.5483, 0.08489, 0.5463, 0.07267, 0.5551, 0.0619, 0.4916, 0.07262, 0.4895, 0.08486, 0.474, 0.07651, 0.4828, 0.06183, 0.5831, 0.1085, 0.5556, 0.1217, 0.5483, 0.08489, 0.5638, 0.07659, 0.4895, 0.08486, 0.4822, 0.1218, 0.4545, 0.1085, 0.474, 0.07651, 0.6055, 0.1651, 0.6474, 0.2005, 0.6215, 0.2278, 0.5531, 0.2096, 0.4165, 0.2295, 0.3897, 0.2019, 0.432, 0.1656, 0.4853, 0.2101, 0.6474, 0.2005, 0.6764, 0.2332, 0.6648, 0.2532, 0.6215, 0.2278, 0.3727, 0.2564, 0.3603, 0.2359, 0.3897, 0.2019, 0.4165, 0.2295, 0.6764, 0.2332, 0.7153, 0.2654, 0.6839, 0.28, 0.6648, 0.2532, 0.3537, 0.2846, 0.3205, 0.2703, 0.3603, 0.2359, 0.3727, 0.2564, 0.7153, 0.2654, 0.7073, 0.3101, 0.6875, 0.3115, 0.6839, 0.28, 0.3512, 0.3174, 0.3307, 0.3169, 0.3205, 0.2703, 0.3537, 0.2846, 0.7073, 0.3101, 0.6974, 0.3327, 0.6768, 0.3239, 0.6875, 0.3115, 0.3627, 0.3297, 0.342, 0.3397, 0.3307, 0.3169, 0.3512, 0.3174, 0.6974, 0.3327, 0.6628, 0.3725, 0.6391, 0.3573, 0.6768, 0.3239, 0.4028, 0.3621, 0.3793, 0.3787, 0.342, 0.3397, 0.3627, 0.3297, 0.6628, 0.3725, 0.6268, 0.3958, 0.6183, 0.3752, 0.6391, 0.3573, 0.4246, 0.3793, 0.4169, 0.4006, 0.3793, 0.3787, 0.4028, 0.3621, 0.6268, 0.3958, 0.6048, 0.3978, 0.6008, 0.3779, 0.6183, 0.3752, 0.4424, 0.3812, 0.4393, 0.4015, 0.4169, 0.4006, 0.4246, 0.3793, 0.6048, 0.3978, 0.5531, 0.3905, 0.5597, 0.357, 0.6008, 0.3779, 0.4829, 0.3585, 0.4909, 0.3919, 0.4393, 0.4015, 0.4424, 0.3812, 0.5531, 0.3905, 0.5219, 0.386, 0.5211, 0.3439, 0.5597, 0.357, 0.5211, 0.3439, 0.5219, 0.386, 0.4909, 0.3919, 0.4829, 0.3585, 0.5773, 0.3402, 0.5998, 0.3448, 0.6008, 0.3779, 0.5597, 0.357, 0.4424, 0.3812, 0.442, 0.3478, 0.4646, 0.3422, 0.4829, 0.3585, 0.5998, 0.3448, 0.6155, 0.342, 0.6183, 0.3752, 0.6008, 0.3779, 0.4246, 0.3793, 0.426, 0.3456, 0.442, 0.3478, 0.4424, 0.3812, 0.6345, 0.3323, 0.6391, 0.3573, 0.6183, 0.3752, 0.6155, 0.342, 0.4246, 0.3793, 0.4028, 0.3621, 0.4064, 0.3365, 0.426, 0.3456, 0.6624, 0.3128, 0.6768, 0.3239, 0.6391, 0.3573, 0.6345, 0.3323, 0.4028, 0.3621, 0.3627, 0.3297, 0.3771, 0.3177, 0.4064, 0.3365, 0.6684, 0.298, 0.6875, 0.3115, 0.6768, 0.3239, 0.6624, 0.3128, 0.3627, 0.3297, 0.3512, 0.3174, 0.3703, 0.3026, 0.3771, 0.3177, 0.6641, 0.2779, 0.6839, 0.28, 0.6875, 0.3115, 0.6684, 0.298, 0.3512, 0.3174, 0.3537, 0.2846, 0.3741, 0.2818, 0.3703, 0.3026, 0.6392, 0.253, 0.6648, 0.2532, 0.6839, 0.28, 0.6641, 0.2779, 0.3537, 0.2846, 0.3727, 0.2564, 0.3989, 0.2556, 0.3741, 0.2818, 0.614, 0.2427, 0.6215, 0.2278, 0.6648, 0.2532, 0.6392, 0.253, 0.3727, 0.2564, 0.4165, 0.2295, 0.4245, 0.2445, 0.3989, 0.2556, 0.5729, 0.2586, 0.5531, 0.2096, 0.6215, 0.2278, 0.614, 0.2427, 0.4165, 0.2295, 0.4853, 0.2101, 0.4664, 0.2597, 0.4245, 0.2445, 0.5729, 0.2586, 0.5639, 0.272, 0.5198, 0.2489, 0.5531, 0.2096, 0.5198, 0.2489, 0.4759, 0.2731, 0.4664, 0.2597, 0.4853, 0.2101, 0.5773, 0.3402, 0.5597, 0.357, 0.5211, 0.3439, 0.5585, 0.3166, 0.5211, 0.3439, 0.4829, 0.3585, 0.4646, 0.3422, 0.4826, 0.3178, 0.5585, 0.3166, 0.5211, 0.3439, 0.5203, 0.2948, 0.5569, 0.2912, 0.5203, 0.2948, 0.5211, 0.3439, 0.4826, 0.3178, 0.4834, 0.2922, 0.5198, 0.2489, 0.5639, 0.272, 0.5569, 0.2912, 0.5203, 0.2948, 0.4834, 0.2922, 0.4759, 0.2731, 0.5198, 0.2489, 0.5203, 0.2948, 0.5255, 0.06897, 0.5189, 0.0679, 0.5189, 0.05968, 0.5364, 0.06207, 0.5189, 0.05968, 0.5189, 0.0679, 0.5124, 0.06896, 0.5015, 0.06204, 0.5312, 0.07383, 0.5255, 0.06897, 0.5364, 0.06207, 0.5428, 0.06409, 0.5015, 0.06204, 0.5124, 0.06896, 0.5066, 0.07381, 0.4951, 0.06405, 0.531, 0.08743, 0.5312, 0.07383, 0.5428, 0.06409, 0.5463, 0.07267, 0.4951, 0.06405, 0.5066, 0.07381, 0.5068, 0.08742, 0.4916, 0.07262, 0.5556, 0.1217, 0.532, 0.1277, 0.5327, 0.09092, 0.5483, 0.08489, 0.5052, 0.09091, 0.5058, 0.1277, 0.4822, 0.1218, 0.4895, 0.08486, 0.531, 0.08743, 0.5463, 0.07267, 0.5483, 0.08489, 0.5327, 0.09092, 0.4895, 0.08486, 0.4916, 0.07262, 0.5068, 0.08742, 0.5052, 0.09091, 0.5381, 0.1584, 0.519, 0.1517, 0.5189, 0.1284, 0.532, 0.1277, 0.5189, 0.1284, 0.519, 0.1517, 0.4999, 0.1584, 0.5058, 0.1277, 0.5327, 0.09092, 0.532, 0.1277, 0.5189, 0.1284, 0.5189, 0.09395, 0.5189, 0.1284, 0.5058, 0.1277, 0.5052, 0.09091, 0.5189, 0.09395, 0.5189, 0.08518, 0.531, 0.08743, 0.5327, 0.09092, 0.5189, 0.09395, 0.5052, 0.09091, 0.5068, 0.08742, 0.5189, 0.08518, 0.5189, 0.09395, 0.5484, 0.1736, 0.538, 0.176, 0.5352, 0.1668, 0.5381, 0.1584, 0.5028, 0.1669, 0.5001, 0.176, 0.4897, 0.1737, 0.4999, 0.1584, 0.5443, 0.1934, 0.5372, 0.1876, 0.538, 0.176, 0.5484, 0.1736, 0.5001, 0.176, 0.5009, 0.1876, 0.494, 0.1934, 0.4897, 0.1737, 0.5198, 0.2008, 0.5288, 0.1918, 0.5372, 0.1876, 0.5443, 0.1934, 0.5009, 0.1876, 0.5092, 0.1916, 0.5198, 0.2008, 0.494, 0.1934, 0.5176, 0.1906, 0.5191, 0.1854, 0.5288, 0.1918, 0.5198, 0.2008, 0.5092, 0.1916, 0.5191, 0.1854, 0.5176, 0.1906, 0.5198, 0.2008, 0.519, 0.1517, 0.5381, 0.1584, 0.5352, 0.1668, 0.519, 0.159, 0.5028, 0.1669, 0.4999, 0.1584, 0.519, 0.1517, 0.519, 0.159, 0.519, 0.159, 0.5352, 0.1668, 0.5311, 0.1716, 0.519, 0.1656, 0.5069, 0.1717, 0.5028, 0.1669, 0.519, 0.159, 0.519, 0.1656, 0.5191, 0.1854, 0.5191, 0.1795, 0.5282, 0.1863, 0.5288, 0.1918, 0.5098, 0.1863, 0.5191, 0.1795, 0.5191, 0.1854, 0.5092, 0.1916, 0.5288, 0.1918, 0.5282, 0.1863, 0.5335, 0.1842, 0.5372, 0.1876, 0.5045, 0.1842, 0.5098, 0.1863, 0.5092, 0.1916, 0.5009, 0.1876, 0.5372, 0.1876, 0.5335, 0.1842, 0.5334, 0.1767, 0.538, 0.176, 0.5046, 0.1768, 0.5045, 0.1842, 0.5009, 0.1876, 0.5001, 0.176, 0.538, 0.176, 0.5334, 0.1767, 0.5311, 0.1716, 0.5352, 0.1668, 0.5069, 0.1717, 0.5046, 0.1768, 0.5001, 0.176, 0.5028, 0.1669, 0.5191, 0.1795, 0.5334, 0.1767, 0.5335, 0.1842, 0.5282, 0.1863, 0.5045, 0.1842, 0.5046, 0.1768, 0.5191, 0.1795, 0.5098, 0.1863, 0.5191, 0.1795, 0.519, 0.1656, 0.5311, 0.1716, 0.5334, 0.1767, 0.5069, 0.1717, 0.519, 0.1656, 0.5191, 0.1795, 0.5046, 0.1768, 0.5198, 0.2008, 0.5443, 0.1934, 0.5531, 0.2096, 0.5198, 0.2489, 0.4853, 0.2101, 0.494, 0.1934, 0.5198, 0.2008, 0.5198, 0.2489, 0.5443, 0.1934, 0.5484, 0.1736, 0.5616, 0.1678, 0.5531, 0.2096, 0.4764, 0.168, 0.4897, 0.1737, 0.494, 0.1934, 0.4853, 0.2101, 0.5484, 0.1736, 0.5381, 0.1584, 0.5595, 0.1493, 0.5616, 0.1678, 0.4784, 0.1494, 0.4999, 0.1584, 0.4897, 0.1737, 0.4764, 0.168, 0.5381, 0.1584, 0.532, 0.1277, 0.5556, 0.1217, 0.5595, 0.1493, 0.4822, 0.1218, 0.5058, 0.1277, 0.4999, 0.1584, 0.4784, 0.1494, 0.5831, 0.1085, 0.5961, 0.1334, 0.5595, 0.1493, 0.5556, 0.1217, 0.4784, 0.1494, 0.4414, 0.1336, 0.4545, 0.1085, 0.4822, 0.1218, 0.5961, 0.1334, 0.6012, 0.1479, 0.5616, 0.1678, 0.5595, 0.1493, 0.4764, 0.168, 0.4363, 0.1482, 0.4414, 0.1336, 0.4784, 0.1494, 0.6055, 0.1651, 0.5531, 0.2096, 0.5616, 0.1678, 0.6012, 0.1479, 0.4764, 0.168, 0.4853, 0.2101, 0.432, 0.1656, 0.4363, 0.1482, 0.531, 0.08743, 0.5189, 0.08518, 0.5189, 0.08387, 0.5289, 0.08496, 0.5189, 0.08387, 0.5189, 0.08518, 0.5068, 0.08742, 0.5089, 0.08495, 0.5312, 0.07383, 0.531, 0.08743, 0.5289, 0.08496, 0.529, 0.07543, 0.5089, 0.08495, 0.5068, 0.08742, 0.5066, 0.07381, 0.5088, 0.07542, 0.5255, 0.06897, 0.5312, 0.07383, 0.529, 0.07543, 0.5238, 0.07051, 0.5088, 0.07542, 0.5066, 0.07381, 0.5124, 0.06896, 0.5141, 0.0705, 0.5189, 0.0679, 0.5255, 0.06897, 0.5238, 0.07051, 0.5189, 0.06947, 0.5141, 0.0705, 0.5124, 0.06896, 0.5189, 0.0679, 0.5189, 0.06947, 0.5189, 0.06947, 0.5238, 0.07051, 0.5216, 0.07497, 0.5189, 0.07426, 0.5163, 0.07497, 0.5141, 0.0705, 0.5189, 0.06947, 0.5189, 0.07426, 0.5238, 0.07051, 0.529, 0.07543, 0.5242, 0.07669, 0.5216, 0.07497, 0.5136, 0.07668, 0.5088, 0.07542, 0.5141, 0.0705, 0.5163, 0.07497, 0.529, 0.07543, 0.5289, 0.08496, 0.5246, 0.07989, 0.5242, 0.07669, 0.5133, 0.07988, 0.5089, 0.08495, 0.5088, 0.07542, 0.5136, 0.07668, 0.5289, 0.08496, 0.5189, 0.08387, 0.5189, 0.07933, 0.5246, 0.07989, 0.5189, 0.07933, 0.5189, 0.08387, 0.5089, 0.08495, 0.5133, 0.07988, 0.5189, 0.07933, 0.5189, 0.07426, 0.5216, 0.07497, 0.5246, 0.07989, 0.5163, 0.07497, 0.5189, 0.07426, 0.5189, 0.07933, 0.5133, 0.07988, 0.5246, 0.07989, 0.5216, 0.07497, 0.5242, 0.07669, 0.5136, 0.07668, 0.5163, 0.07497, 0.5133, 0.07988, 0.5569, 0.2912, 0.5639, 0.272, 0.5718, 0.2773, 0.5684, 0.2929, 0.4681, 0.2786, 0.4759, 0.2731, 0.4834, 0.2922, 0.472, 0.2943, 0.5585, 0.3166, 0.5569, 0.2912, 0.5684, 0.2929, 0.5731, 0.3114, 0.472, 0.2943, 0.4834, 0.2922, 0.4826, 0.3178, 0.4678, 0.3131, 0.5773, 0.3402, 0.5585, 0.3166, 0.5731, 0.3114, 0.5849, 0.3277, 0.4678, 0.3131, 0.4826, 0.3178, 0.4646, 0.3422, 0.4565, 0.33, 0.5639, 0.272, 0.5729, 0.2586, 0.5807, 0.2666, 0.5718, 0.2773, 0.4587, 0.268, 0.4664, 0.2597, 0.4759, 0.2731, 0.4681, 0.2786, 0.5729, 0.2586, 0.614, 0.2427, 0.6117, 0.2557, 0.5807, 0.2666, 0.4271, 0.2577, 0.4245, 0.2445, 0.4664, 0.2597, 0.4587, 0.268, 0.614, 0.2427, 0.6392, 0.253, 0.6325, 0.2629, 0.6117, 0.2557, 0.4061, 0.2655, 0.3989, 0.2556, 0.4245, 0.2445, 0.4271, 0.2577, 0.6392, 0.253, 0.6641, 0.2779, 0.6537, 0.28, 0.6325, 0.2629, 0.3849, 0.2836, 0.3741, 0.2818, 0.3989, 0.2556, 0.4061, 0.2655, 0.6641, 0.2779, 0.6684, 0.298, 0.6561, 0.2976, 0.6537, 0.28, 0.383, 0.3019, 0.3703, 0.3026, 0.3741, 0.2818, 0.3849, 0.2836, 0.6684, 0.298, 0.6624, 0.3128, 0.6528, 0.3102, 0.6561, 0.2976, 0.3869, 0.3146, 0.3771, 0.3177, 0.3703, 0.3026, 0.383, 0.3019, 0.6624, 0.3128, 0.6345, 0.3323, 0.629, 0.3239, 0.6528, 0.3102, 0.4116, 0.3277, 0.4064, 0.3365, 0.3771, 0.3177, 0.3869, 0.3146, 0.6345, 0.3323, 0.6155, 0.342, 0.6144, 0.332, 0.629, 0.3239, 0.4267, 0.3354, 0.426, 0.3456, 0.4064, 0.3365, 0.4116, 0.3277, 0.6155, 0.342, 0.5998, 0.3448, 0.601, 0.3336, 0.6144, 0.332, 0.4403, 0.3365, 0.442, 0.3478, 0.426, 0.3456, 0.4267, 0.3354, 0.5998, 0.3448, 0.5773, 0.3402, 0.5849, 0.3277, 0.601, 0.3336, 0.4565, 0.33, 0.4646, 0.3422, 0.442, 0.3478, 0.4403, 0.3365, 0.601, 0.3336, 0.5849, 0.3277, 0.5906, 0.3215, 0.6018, 0.3285, 0.4504, 0.3239, 0.4565, 0.33, 0.4403, 0.3365, 0.4394, 0.3313, 0.6144, 0.332, 0.601, 0.3336, 0.6018, 0.3285, 0.6133, 0.3271, 0.4394, 0.3313, 0.4403, 0.3365, 0.4267, 0.3354, 0.4276, 0.3304, 0.629, 0.3239, 0.6144, 0.332, 0.6133, 0.3271, 0.6269, 0.3205, 0.4276, 0.3304, 0.4267, 0.3354, 0.4116, 0.3277, 0.4136, 0.3242, 0.6528, 0.3102, 0.629, 0.3239, 0.6269, 0.3205, 0.6462, 0.3064, 0.4136, 0.3242, 0.4116, 0.3277, 0.3869, 0.3146, 0.3934, 0.3105, 0.6561, 0.2976, 0.6528, 0.3102, 0.6462, 0.3064, 0.6495, 0.2962, 0.3934, 0.3105, 0.3869, 0.3146, 0.383, 0.3019, 0.3897, 0.3002, 0.6537, 0.28, 0.6561, 0.2976, 0.6495, 0.2962, 0.6478, 0.2835, 0.3897, 0.3002, 0.383, 0.3019, 0.3849, 0.2836, 0.391, 0.2871, 0.6325, 0.2629, 0.6537, 0.28, 0.6478, 0.2835, 0.6298, 0.2673, 0.391, 0.2871, 0.3849, 0.2836, 0.4061, 0.2655, 0.4089, 0.27, 0.6117, 0.2557, 0.6325, 0.2629, 0.6298, 0.2673, 0.6126, 0.2616, 0.4089, 0.27, 0.4061, 0.2655, 0.4271, 0.2577, 0.4263, 0.2637, 0.5807, 0.2666, 0.6117, 0.2557, 0.6126, 0.2616, 0.5852, 0.271, 0.4263, 0.2637, 0.4271, 0.2577, 0.4587, 0.268, 0.4544, 0.2726, 0.5718, 0.2773, 0.5807, 0.2666, 0.5852, 0.271, 0.5781, 0.2819, 0.4544, 0.2726, 0.4587, 0.268, 0.4681, 0.2786, 0.4618, 0.2834, 0.5849, 0.3277, 0.5731, 0.3114, 0.5795, 0.3093, 0.5906, 0.3215, 0.4612, 0.3112, 0.4678, 0.3131, 0.4565, 0.33, 0.4504, 0.3239, 0.5731, 0.3114, 0.5684, 0.2929, 0.5775, 0.2938, 0.5795, 0.3093, 0.4628, 0.2954, 0.472, 0.2943, 0.4678, 0.3131, 0.4612, 0.3112, 0.5684, 0.2929, 0.5718, 0.2773, 0.5781, 0.2819, 0.5775, 0.2938, 0.4618, 0.2834, 0.4681, 0.2786, 0.472, 0.2943, 0.4628, 0.2954, 0.5219, 0.386, 0.5531, 0.3905, 0.5532, 0.4331, 0.523, 0.4336, 0.4928, 0.4345, 0.4909, 0.3919, 0.5219, 0.386, 0.523, 0.4336, 0.5531, 0.3905, 0.6048, 0.3978, 0.6098, 0.4315, 0.5532, 0.4331, 0.4359, 0.4357, 0.4393, 0.4015, 0.4909, 0.3919, 0.4928, 0.4345, 0.6048, 0.3978, 0.6268, 0.3958, 0.6482, 0.4193, 0.6098, 0.4315, 0.3965, 0.4254, 0.4169, 0.4006, 0.4393, 0.4015, 0.4359, 0.4357, 0.6268, 0.3958, 0.6628, 0.3725, 0.6921, 0.3883, 0.6482, 0.4193, 0.3503, 0.3962, 0.3793, 0.3787, 0.4169, 0.4006, 0.3965, 0.4254, 0.6628, 0.3725, 0.6974, 0.3327, 0.7263, 0.3418, 0.6921, 0.3883, 0.3128, 0.3506, 0.342, 0.3397, 0.3793, 0.3787, 0.3503, 0.3962, 0.6974, 0.3327, 0.7073, 0.3101, 0.7359, 0.3121, 0.7263, 0.3418, 0.3011, 0.3206, 0.3307, 0.3169, 0.342, 0.3397, 0.3128, 0.3506, 0.7073, 0.3101, 0.7153, 0.2654, 0.7299, 0.2564, 0.7359, 0.3121, 0.3049, 0.2611, 0.3205, 0.2703, 0.3307, 0.3169, 0.3011, 0.3206, 0.7153, 0.2654, 0.6764, 0.2332, 0.6982, 0.2169, 0.7299, 0.2564, 0.3374, 0.2192, 0.3603, 0.2359, 0.3205, 0.2703, 0.3049, 0.2611, 0.6764, 0.2332, 0.6474, 0.2005, 0.6631, 0.1907, 0.6982, 0.2169, 0.3735, 0.1919, 0.3897, 0.2019, 0.3603, 0.2359, 0.3374, 0.2192, 0.6269, 0.01561, 0.6494, 0.02238, 0.6605, 0.07608, 0.6214, 0.04809, 0.3768, 0.0753, 0.3888, 0.02159, 0.4113, 0.01513, 0.4164, 0.04763, 0.5675, 0.000144, 0.6269, 0.01561, 0.6214, 0.04809, 0.5772, 0.0328, 0.4164, 0.04763, 0.4113, 0.01513, 0.4706, 0.000144, 0.4608, 0.03266, 0.5189, 0.02489, 0.5675, 0.000144, 0.5772, 0.0328, 0.5474, 0.04172, 0.4608, 0.03266, 0.4706, 0.000144, 0.5189, 0.02489, 0.4905, 0.04167, 0.5403, 0.05381, 0.5189, 0.05029, 0.5189, 0.02489, 0.5474, 0.04172, 0.5189, 0.02489, 0.5189, 0.05029, 0.4976, 0.05377, 0.4905, 0.04167, 0.5519, 0.05834, 0.5403, 0.05381, 0.5474, 0.04172, 0.5581, 0.05387, 0.4905, 0.04167, 0.4976, 0.05377, 0.486, 0.05827, 0.4798, 0.05378, 0.5551, 0.0619, 0.5519, 0.05834, 0.5581, 0.05387, 0.577, 0.058, 0.4798, 0.05378, 0.486, 0.05827, 0.4828, 0.06183, 0.4609, 0.05785, 0.5638, 0.07659, 0.5551, 0.0619, 0.577, 0.058, 0.6117, 0.07827, 0.4609, 0.05785, 0.4828, 0.06183, 0.474, 0.07651, 0.4259, 0.07799, 0.577, 0.058, 0.5772, 0.0328, 0.6214, 0.04809, 0.6117, 0.07827, 0.4164, 0.04763, 0.4608, 0.03266, 0.4609, 0.05785, 0.4259, 0.07799, 0.577, 0.058, 0.5581, 0.05387, 0.5474, 0.04172, 0.5772, 0.0328, 0.4905, 0.04167, 0.4798, 0.05378, 0.4609, 0.05785, 0.4608, 0.03266, 0.6267, 0.1114, 0.6117, 0.07827, 0.6214, 0.04809, 0.6605, 0.07608, 0.4164, 0.04763, 0.4259, 0.07799, 0.4106, 0.1112, 0.3768, 0.0753, 0.5831, 0.1085, 0.5638, 0.07659, 0.6117, 0.07827, 0.6267, 0.1114, 0.4259, 0.07799, 0.474, 0.07651, 0.4545, 0.1085, 0.4106, 0.1112, 0.5961, 0.1334, 0.6295, 0.1305, 0.6235, 0.1468, 0.6012, 0.1479, 0.4137, 0.1472, 0.4076, 0.1306, 0.4414, 0.1336, 0.4363, 0.1482, 0.5831, 0.1085, 0.6267, 0.1114, 0.6295, 0.1305, 0.5961, 0.1334, 0.4076, 0.1306, 0.4106, 0.1112, 0.4545, 0.1085, 0.4414, 0.1336, 0.6055, 0.1651, 0.6012, 0.1479, 0.6235, 0.1468, 0.6193, 0.1598, 0.4137, 0.1472, 0.4363, 0.1482, 0.432, 0.1656, 0.418, 0.1604, 0.6055, 0.1651, 0.6193, 0.1598, 0.6631, 0.1907, 0.6474, 0.2005, 0.3735, 0.1919, 0.418, 0.1604, 0.432, 0.1656, 0.3897, 0.2019, 0.9459, 0.07957, 0.8862, 0.1218, 0.8491, 0.09973, 0.8918, 0.03692, 0.1831, 0.09213, 0.1413, 0.1125, 0.07896, 0.06072, 0.1423, 0.02147, 0.8918, 0.03692, 0.8491, 0.09973, 0.7885, 0.08083, 0.8056, 0.01079, 0.2464, 0.07651, 0.1831, 0.09213, 0.1423, 0.02147, 0.2326, 0.003484, 0.8056, 0.01079, 0.7885, 0.08083, 0.687, 0.0772, 0.6724, 0.0222, 0.3499, 0.07596, 0.2464, 0.07651, 0.2326, 0.003484, 0.366, 0.02099, 0.6724, 0.0222, 0.687, 0.0772, 0.6605, 0.07608, 0.6494, 0.02238, 0.3768, 0.0753, 0.3499, 0.07596, 0.366, 0.02099, 0.3888, 0.02159, 0.6267, 0.1114, 0.6605, 0.07608, 0.687, 0.0772, 0.6295, 0.1305, 0.3499, 0.07596, 0.3768, 0.0753, 0.4106, 0.1112, 0.4076, 0.1306, 0.7299, 0.2564, 0.6982, 0.2169, 0.7602, 0.1932, 0.789, 0.2333, 0.2716, 0.1939, 0.3374, 0.2192, 0.3049, 0.2611, 0.2413, 0.237, 0.9945, 0.1677, 0.9091, 0.1833, 0.8862, 0.1218, 0.9459, 0.07957, 0.1413, 0.1125, 0.1079, 0.1791, 0.01183, 0.1554, 0.07896, 0.06072, 0.9117, 0.4024, 0.8629, 0.3386, 0.8941, 0.3019, 0.9629, 0.3448, 0.1238, 0.3155, 0.1606, 0.3568, 0.1064, 0.4327, 0.04397, 0.367, 0.9629, 0.3448, 0.8941, 0.3019, 0.9154, 0.2598, 0.9999, 0.2546, 0.09896, 0.267, 0.1238, 0.3155, 0.04397, 0.367, 0.000144, 0.2591, 0.9999, 0.2546, 0.9154, 0.2598, 0.9091, 0.1833, 0.9945, 0.1677, 0.1079, 0.1791, 0.09896, 0.267, 0.000144, 0.2591, 0.01183, 0.1554, 0.7495, 0.3347, 0.7359, 0.3121, 0.7663, 0.3008, 0.7892, 0.3137, 0.2674, 0.3101, 0.3011, 0.3206, 0.2882, 0.3465, 0.243, 0.3256, 0.7892, 0.3137, 0.7663, 0.3008, 0.8153, 0.2764, 0.8462, 0.2934, 0.2131, 0.2852, 0.2674, 0.3101, 0.243, 0.3256, 0.1785, 0.305, 0.8462, 0.2934, 0.8153, 0.2764, 0.845, 0.2564, 0.8735, 0.2659, 0.1797, 0.2633, 0.2131, 0.2852, 0.1785, 0.305, 0.1471, 0.2743, 0.8735, 0.2659, 0.845, 0.2564, 0.8591, 0.2282, 0.887, 0.2338, 0.1628, 0.2317, 0.1797, 0.2633, 0.1471, 0.2743, 0.1315, 0.2376, 0.8424, 0.1952, 0.875, 0.1847, 0.887, 0.2338, 0.8591, 0.2282, 0.1315, 0.2376, 0.1452, 0.1827, 0.1768, 0.1962, 0.1628, 0.2317, 0.9091, 0.1833, 0.9154, 0.2598, 0.887, 0.2338, 0.875, 0.1847, 0.1315, 0.2376, 0.09896, 0.267, 0.1079, 0.1791, 0.1452, 0.1827, 0.9154, 0.2598, 0.8941, 0.3019, 0.8735, 0.2659, 0.887, 0.2338, 0.1471, 0.2743, 0.1238, 0.3155, 0.09896, 0.267, 0.1315, 0.2376, 0.8941, 0.3019, 0.8629, 0.3386, 0.8462, 0.2934, 0.8735, 0.2659, 0.1785, 0.305, 0.1606, 0.3568, 0.1238, 0.3155, 0.1471, 0.2743, 0.8629, 0.3386, 0.7943, 0.3641, 0.7892, 0.3137, 0.8462, 0.2934, 0.243, 0.3256, 0.2398, 0.3826, 0.1606, 0.3568, 0.1785, 0.305, 0.7702, 0.3795, 0.7495, 0.3347, 0.7892, 0.3137, 0.7943, 0.3641, 0.243, 0.3256, 0.2882, 0.3465, 0.2681, 0.3987, 0.2398, 0.3826, 0.8455, 0.45, 0.7943, 0.3641, 0.8629, 0.3386, 0.9117, 0.4024, 0.1606, 0.3568, 0.2398, 0.3826, 0.1853, 0.4841, 0.1064, 0.4327, 0.8159, 0.4454, 0.7706, 0.4443, 0.7557, 0.4186, 0.7702, 0.3795, 0.287, 0.4429, 0.2714, 0.4733, 0.2193, 0.4772, 0.2681, 0.3987, 0.8159, 0.4454, 0.7702, 0.3795, 0.7943, 0.3641, 0.8455, 0.45, 0.2398, 0.3826, 0.2681, 0.3987, 0.2193, 0.4772, 0.1853, 0.4841, 0.8198, 0.4681, 0.8159, 0.4454, 0.8455, 0.45, 0.1853, 0.4841, 0.2193, 0.4772, 0.2159, 0.5036, 0.7359, 0.3121, 0.7299, 0.2564, 0.789, 0.2333, 0.7663, 0.3008, 0.2413, 0.237, 0.3049, 0.2611, 0.3011, 0.3206, 0.2674, 0.3101, 0.789, 0.2333, 0.8096, 0.2339, 0.8153, 0.2764, 0.7663, 0.3008, 0.2131, 0.2852, 0.2192, 0.2374, 0.2413, 0.237, 0.2674, 0.3101, 0.8096, 0.2339, 0.8293, 0.2196, 0.845, 0.2564, 0.8153, 0.2764, 0.1797, 0.2633, 0.1991, 0.2225, 0.2192, 0.2374, 0.2131, 0.2852, 0.8424, 0.1952, 0.8591, 0.2282, 0.845, 0.2564, 0.8293, 0.2196, 0.1797, 0.2633, 0.1628, 0.2317, 0.1768, 0.1962, 0.1991, 0.2225, 0.687, 0.0772, 0.7885, 0.08083, 0.7865, 0.1176, 0.7155, 0.1397, 0.2467, 0.1148, 0.2464, 0.07651, 0.3499, 0.07596, 0.3195, 0.1394, 0.7602, 0.1932, 0.7155, 0.1397, 0.7865, 0.1176, 0.7855, 0.1523, 0.2467, 0.1148, 0.3195, 0.1394, 0.2716, 0.1939, 0.246, 0.151, 0.6982, 0.2169, 0.6631, 0.1907, 0.7155, 0.1397, 0.7602, 0.1932, 0.3195, 0.1394, 0.3735, 0.1919, 0.3374, 0.2192, 0.2716, 0.1939, 0.6631, 0.1907, 0.6235, 0.1468, 0.6295, 0.1305, 0.7155, 0.1397, 0.4076, 0.1306, 0.4137, 0.1472, 0.3735, 0.1919, 0.3195, 0.1394, 0.6295, 0.1305, 0.687, 0.0772, 0.7155, 0.1397, 0.3195, 0.1394, 0.3499, 0.07596, 0.4076, 0.1306, 0.6631, 0.1907, 0.6193, 0.1598, 0.6235, 0.1468, 0.4137, 0.1472, 0.418, 0.1604, 0.3735, 0.1919, 0.8424, 0.1952, 0.8374, 0.1564, 0.8582, 0.1378, 0.875, 0.1847, 0.1717, 0.1323, 0.1966, 0.1552, 0.1768, 0.1962, 0.1452, 0.1827, 0.9091, 0.1833, 0.875, 0.1847, 0.8582, 0.1378, 0.8862, 0.1218, 0.1717, 0.1323, 0.1452, 0.1827, 0.1079, 0.1791, 0.1413, 0.1125, 0.7855, 0.1523, 0.7865, 0.1176, 0.8582, 0.1378, 0.8374, 0.1564, 0.1717, 0.1323, 0.2467, 0.1148, 0.246, 0.151, 0.1966, 0.1552, 0.7885, 0.08083, 0.8491, 0.09973, 0.8582, 0.1378, 0.7865, 0.1176, 0.1717, 0.1323, 0.1831, 0.09213, 0.2464, 0.07651, 0.2467, 0.1148, 0.8862, 0.1218, 0.8582, 0.1378, 0.8491, 0.09973, 0.1831, 0.09213, 0.1717, 0.1323, 0.1413, 0.1125, 0.5062, 0.9049, 0.4324, 0.8949, 0.4388, 0.8702, 0.4911, 0.8817, 0.3159, 0.8682, 0.3216, 0.8932, 0.2472, 0.9012, 0.263, 0.8783, 0.5062, 0.9049, 0.4911, 0.8817, 0.5728, 0.8605, 0.6048, 0.8799, 0.1815, 0.8547, 0.263, 0.8783, 0.2472, 0.9012, 0.1487, 0.8733, 0.6048, 0.8799, 0.5728, 0.8605, 0.5864, 0.794, 0.62, 0.7916, 0.1697, 0.7875, 0.1815, 0.8547, 0.1487, 0.8733, 0.1361, 0.7841, 0.62, 0.7916, 0.5864, 0.794, 0.549, 0.7464, 0.5638, 0.7392, 0.2087, 0.7409, 0.1697, 0.7875, 0.1361, 0.7841, 0.1941, 0.7332, 0.5638, 0.7392, 0.549, 0.7464, 0.5003, 0.7117, 0.5083, 0.6977, 0.2584, 0.7075, 0.2087, 0.7409, 0.1941, 0.7332, 0.2508, 0.6932, 0.5083, 0.6977, 0.5003, 0.7117, 0.4386, 0.6807, 0.4348, 0.6589, 0.321, 0.678, 0.2584, 0.7075, 0.2508, 0.6932, 0.3253, 0.6562, 0.5003, 0.7117, 0.5057, 0.7309, 0.453, 0.7, 0.4386, 0.6807, 0.3061, 0.697, 0.2525, 0.7266, 0.2584, 0.7075, 0.321, 0.678, 0.549, 0.7464, 0.5429, 0.7558, 0.5057, 0.7309, 0.5003, 0.7117, 0.2525, 0.7266, 0.2146, 0.7504, 0.2087, 0.7409, 0.2584, 0.7075, 0.5864, 0.794, 0.5681, 0.7874, 0.5429, 0.7558, 0.549, 0.7464, 0.2146, 0.7504, 0.1883, 0.7814, 0.1697, 0.7875, 0.2087, 0.7409, 0.5728, 0.8605, 0.5555, 0.8264, 0.5681, 0.7874, 0.5864, 0.794, 0.1883, 0.7814, 0.1998, 0.8209, 0.1815, 0.8547, 0.1697, 0.7875, 0.4911, 0.8817, 0.5012, 0.8444, 0.5555, 0.8264, 0.5728, 0.8605, 0.1998, 0.8209, 0.2538, 0.8405, 0.263, 0.8783, 0.1815, 0.8547, 0.4911, 0.8817, 0.4388, 0.8702, 0.4578, 0.84, 0.5012, 0.8444, 0.2976, 0.8374, 0.3159, 0.8682, 0.263, 0.8783, 0.2538, 0.8405, 0.7602, 0.1932, 0.7855, 0.1523, 0.796, 0.177, 0.7832, 0.1874, 0.2336, 0.1756, 0.246, 0.151, 0.2716, 0.1939, 0.247, 0.1871, 0.391, 0.6119, 0.4348, 0.6589, 0.4386, 0.6807, 0.3948, 0.6861, 0.321, 0.678, 0.3253, 0.6562, 0.3699, 0.6102, 0.3648, 0.6844, 0.789, 0.2333, 0.7602, 0.1932, 0.7832, 0.1874, 0.8096, 0.2339, 0.247, 0.1871, 0.2716, 0.1939, 0.2413, 0.237, 0.2192, 0.2374, 0.3917, 0.8621, 0.4016, 0.8415, 0.4388, 0.8702, 0.4324, 0.8949, 0.3159, 0.8682, 0.354, 0.8403, 0.3634, 0.8613, 0.3216, 0.8932, 0.4386, 0.6807, 0.453, 0.7, 0.435, 0.7183, 0.3948, 0.6861, 0.3237, 0.7157, 0.3061, 0.697, 0.321, 0.678, 0.3648, 0.6844, 0.4337, 0.7297, 0.3847, 0.7103, 0.3948, 0.6861, 0.435, 0.7183, 0.3648, 0.6844, 0.3744, 0.709, 0.3247, 0.7272, 0.3237, 0.7157, 0.411, 0.7477, 0.3847, 0.7103, 0.4337, 0.7297, 0.4278, 0.7428, 0.3247, 0.7272, 0.3744, 0.709, 0.347, 0.7458, 0.3303, 0.7405, 0.4181, 0.7849, 0.3847, 0.7954, 0.3847, 0.7103, 0.411, 0.7477, 0.3744, 0.709, 0.3723, 0.7945, 0.339, 0.7831, 0.347, 0.7458, 0.4016, 0.8415, 0.3847, 0.7954, 0.4181, 0.7849, 0.4313, 0.8175, 0.339, 0.7831, 0.3723, 0.7945, 0.354, 0.8403, 0.3248, 0.8155, 0.4388, 0.8702, 0.4016, 0.8415, 0.4313, 0.8175, 0.4578, 0.84, 0.3248, 0.8155, 0.354, 0.8403, 0.3159, 0.8682, 0.2976, 0.8374, 0.8096, 0.2339, 0.8163, 0.2031, 0.8251, 0.2098, 0.8293, 0.2196, 0.1998, 0.2148, 0.2098, 0.2062, 0.2192, 0.2374, 0.1991, 0.2225, 0.8096, 0.2339, 0.7832, 0.1874, 0.8022, 0.1846, 0.8163, 0.2031, 0.2265, 0.1831, 0.247, 0.1871, 0.2192, 0.2374, 0.2098, 0.2062, 0.7832, 0.1874, 0.796, 0.177, 0.8022, 0.1846, 0.2265, 0.1831, 0.2336, 0.1756, 0.247, 0.1871, 0.4578, 0.84, 0.4313, 0.8175, 0.4485, 0.8046, 0.4734, 0.8247, 0.3079, 0.802, 0.3248, 0.8155, 0.2976, 0.8374, 0.2824, 0.8215, 0.4313, 0.8175, 0.4181, 0.7849, 0.4359, 0.7796, 0.4485, 0.8046, 0.3212, 0.7772, 0.339, 0.7831, 0.3248, 0.8155, 0.3079, 0.802, 0.4181, 0.7849, 0.411, 0.7477, 0.4237, 0.7542, 0.4359, 0.7796, 0.3341, 0.752, 0.347, 0.7458, 0.339, 0.7831, 0.3212, 0.7772, 0.411, 0.7477, 0.4278, 0.7428, 0.4379, 0.7498, 0.4237, 0.7542, 0.3199, 0.7473, 0.3303, 0.7405, 0.347, 0.7458, 0.3341, 0.752, 0.4278, 0.7428, 0.4337, 0.7297, 0.4454, 0.732, 0.4379, 0.7498, 0.3129, 0.7292, 0.3247, 0.7272, 0.3303, 0.7405, 0.3199, 0.7473, 0.4337, 0.7297, 0.435, 0.7183, 0.441, 0.7244, 0.4454, 0.732, 0.3175, 0.7217, 0.3237, 0.7157, 0.3247, 0.7272, 0.3129, 0.7292, 0.435, 0.7183, 0.453, 0.7, 0.4553, 0.7137, 0.441, 0.7244, 0.3035, 0.7107, 0.3061, 0.697, 0.3237, 0.7157, 0.3175, 0.7217, 0.5012, 0.8444, 0.4578, 0.84, 0.4734, 0.8247, 0.5125, 0.8288, 0.2824, 0.8215, 0.2976, 0.8374, 0.2538, 0.8405, 0.243, 0.8246, 0.5555, 0.8264, 0.5012, 0.8444, 0.5125, 0.8288, 0.5509, 0.8118, 0.243, 0.8246, 0.2538, 0.8405, 0.1998, 0.8209, 0.2048, 0.8064, 0.5681, 0.7874, 0.5555, 0.8264, 0.5509, 0.8118, 0.5521, 0.7877, 0.2048, 0.8064, 0.1998, 0.8209, 0.1883, 0.7814, 0.2043, 0.7822, 0.5429, 0.7558, 0.5681, 0.7874, 0.5521, 0.7877, 0.5394, 0.7645, 0.2043, 0.7822, 0.1883, 0.7814, 0.2146, 0.7504, 0.2178, 0.7593, 0.5057, 0.7309, 0.5429, 0.7558, 0.5394, 0.7645, 0.5084, 0.7431, 0.2178, 0.7593, 0.2146, 0.7504, 0.2525, 0.7266, 0.2494, 0.7387, 0.453, 0.7, 0.5057, 0.7309, 0.5084, 0.7431, 0.4553, 0.7137, 0.2494, 0.7387, 0.2525, 0.7266, 0.3061, 0.697, 0.3035, 0.7107, 0.4379, 0.7498, 0.4454, 0.732, 0.4708, 0.7484, 0.4548, 0.7617, 0.287, 0.745, 0.3129, 0.7292, 0.3199, 0.7473, 0.3027, 0.7587, 0.4548, 0.7617, 0.4708, 0.7484, 0.4889, 0.7705, 0.4754, 0.7839, 0.2683, 0.7667, 0.287, 0.745, 0.3027, 0.7587, 0.2814, 0.7805, 0.4754, 0.7839, 0.4889, 0.7705, 0.5037, 0.7876, 0.4945, 0.8025, 0.253, 0.7834, 0.2683, 0.7667, 0.2814, 0.7805, 0.2618, 0.7986, 0.4945, 0.8025, 0.5037, 0.7876, 0.5186, 0.7916, 0.5168, 0.8073, 0.2379, 0.787, 0.253, 0.7834, 0.2618, 0.7986, 0.2392, 0.8029, 0.5125, 0.8288, 0.4734, 0.8247, 0.4945, 0.8025, 0.5168, 0.8073, 0.2618, 0.7986, 0.2824, 0.8215, 0.243, 0.8246, 0.2392, 0.8029, 0.4485, 0.8046, 0.4754, 0.7839, 0.4945, 0.8025, 0.4734, 0.8247, 0.2618, 0.7986, 0.2814, 0.7805, 0.3079, 0.802, 0.2824, 0.8215, 0.4485, 0.8046, 0.4359, 0.7796, 0.4548, 0.7617, 0.4754, 0.7839, 0.3027, 0.7587, 0.3212, 0.7772, 0.3079, 0.802, 0.2814, 0.7805, 0.4379, 0.7498, 0.4548, 0.7617, 0.4359, 0.7796, 0.4237, 0.7542, 0.3212, 0.7772, 0.3027, 0.7587, 0.3199, 0.7473, 0.3341, 0.752, 0.441, 0.7244, 0.4553, 0.7137, 0.4708, 0.7484, 0.4454, 0.732, 0.287, 0.745, 0.3035, 0.7107, 0.3175, 0.7217, 0.3129, 0.7292, 0.5084, 0.7431, 0.4889, 0.7705, 0.4708, 0.7484, 0.4553, 0.7137, 0.287, 0.745, 0.2683, 0.7667, 0.2494, 0.7387, 0.3035, 0.7107, 0.5394, 0.7645, 0.5037, 0.7876, 0.4889, 0.7705, 0.5084, 0.7431, 0.2683, 0.7667, 0.253, 0.7834, 0.2178, 0.7593, 0.2494, 0.7387, 0.5521, 0.7877, 0.5186, 0.7916, 0.5037, 0.7876, 0.5394, 0.7645, 0.253, 0.7834, 0.2379, 0.787, 0.2043, 0.7822, 0.2178, 0.7593, 0.5509, 0.8118, 0.5168, 0.8073, 0.5186, 0.7916, 0.5521, 0.7877, 0.2379, 0.787, 0.2392, 0.8029, 0.2048, 0.8064, 0.2043, 0.7822, 0.5125, 0.8288, 0.5168, 0.8073, 0.5509, 0.8118, 0.2048, 0.8064, 0.2392, 0.8029, 0.243, 0.8246, 0.5083, 0.6977, 0.4348, 0.6589, 0.4841, 0.6288, 0.5434, 0.6835, 0.2769, 0.6251, 0.3253, 0.6562, 0.2508, 0.6932, 0.2161, 0.6781, 0.5638, 0.7392, 0.5083, 0.6977, 0.5434, 0.6835, 0.5811, 0.7269, 0.2161, 0.6781, 0.2508, 0.6932, 0.1941, 0.7332, 0.1772, 0.7204, 0.62, 0.7916, 0.5638, 0.7392, 0.5811, 0.7269, 0.6167, 0.76, 0.1772, 0.7204, 0.1941, 0.7332, 0.1361, 0.7841, 0.1404, 0.7524, 0.7075, 0.7599, 0.62, 0.7916, 0.6167, 0.76, 0.6606, 0.7412, 0.1404, 0.7524, 0.1361, 0.7841, 0.04953, 0.7488, 0.09704, 0.7321, 0.7455, 0.6521, 0.7075, 0.7599, 0.6606, 0.7412, 0.6773, 0.6704, 0.09704, 0.7321, 0.04953, 0.7488, 0.01941, 0.6397, 0.08356, 0.662, 0.7408, 0.5724, 0.7455, 0.6521, 0.6773, 0.6704, 0.6714, 0.5927, 0.08356, 0.662, 0.01941, 0.6397, 0.03366, 0.5644, 0.09282, 0.5899, 0.6773, 0.6704, 0.5434, 0.6835, 0.4841, 0.6288, 0.6714, 0.5927, 0.2769, 0.6251, 0.2161, 0.6781, 0.08356, 0.662, 0.09282, 0.5899, 0.6773, 0.6704, 0.6606, 0.7412, 0.5811, 0.7269, 0.5434, 0.6835, 0.1772, 0.7204, 0.09704, 0.7321, 0.08356, 0.662, 0.2161, 0.6781, 0.6606, 0.7412, 0.6167, 0.76, 0.5811, 0.7269, 0.1772, 0.7204, 0.1404, 0.7524, 0.09704, 0.7321, 0.8424, 0.1952, 0.8293, 0.2196, 0.8346, 0.2069, 0.8347, 0.207, 0.03366, 0.5644, 0.05122, 0.5227, 0.145, 0.5626, 0.09282, 0.5899, 0.6204, 0.5657, 0.6714, 0.5927, 0.4841, 0.6288, 0.4981, 0.5523, 0.2769, 0.6251, 0.09282, 0.5899, 0.145, 0.5626, 0.2642, 0.5501, 0.391, 0.6119, 0.4981, 0.5523, 0.4841, 0.6288, 0.4348, 0.6589, 0.2769, 0.6251, 0.2642, 0.5501, 0.3699, 0.6102, 0.3253, 0.6562])
me_suzanne.update()
me_cube = bpy.data.meshes.new('Cube')
me_cube.from_pydata([(-1.0, -1.0, -1.0), (-1.0, -1.0, 8.561), (-1.0, 1.0, -1.0), (-1.0, 1.0, 8.561), (1.0, -1.0, -1.0), (1.0, -1.0, 8.561), (1.0, 1.0, -1.0), (1.0, 1.0, 8.561)], [], [(0, 1, 3, 2), (2, 3, 7, 6), (6, 7, 5, 4), (4, 5, 1, 0), (2, 6, 4, 0), (7, 3, 1, 5)])
_uv = me_cube.uv_layers.new(name='UVMap')
_uv.uv.foreach_set('vector', [0.375, 0.0, 0.625, 0.0, 0.625, 0.25, 0.375, 0.25, 0.375, 0.25, 0.625, 0.25, 0.625, 0.5, 0.375, 0.5, 0.375, 0.5, 0.625, 0.5, 0.625, 0.75, 0.375, 0.75, 0.375, 0.75, 0.625, 0.75, 0.625, 1.0, 0.375, 1.0, 0.125, 0.5, 0.375, 0.5, 0.375, 0.75, 0.125, 0.75, 0.625, 0.5, 0.875, 0.5, 0.875, 0.75, 0.625, 0.75])
me_cube.update()

# ---- objects
ob_plane = bpy.data.objects.new('Plane', me_plane)
ob_plane_002 = bpy.data.objects.new('Plane.002', me_plane_003)
ob_suzanne = bpy.data.objects.new('Suzanne', me_suzanne)
ob_cube = bpy.data.objects.new('Cube', me_cube)
_N = ng_geometry_nodes.nodes; _L = ng_geometry_nodes.links
n0 = _N.new('NodeFrame'); n0.name = 'Frame'; n0.location = (1310, -64)
n0.width = 1945
n1 = _N.new('NodeFrame'); n1.name = 'Frame.001'; n1.location = (2228, 871)
n1.width = 1624
n2 = _N.new('NodeGroupOutput'); n2.name = 'Group Output'; n2.location = (4591, -162)
n3 = _N.new('ShaderNodeCombineXYZ'); n3.name = 'Combine XYZ'; n3.location = (1551, -806)
n4 = _N.new('ShaderNodeVectorMath'); n4.name = 'Vector Math'; n4.location = (263, -1290)
n4.operation = 'LENGTH'
n5 = _N.new('ShaderNodeMath'); n5.name = 'Math.001'; n5.location = (555, -1275)
n5.operation = 'DIVIDE'
n6 = _N.new('ShaderNodeMapRange'); n6.name = 'Map Range'; n6.location = (976, -1059)
n6.clamp = False
n6.inputs[3].default_value = 0.2
n6.inputs[4].default_value = 1.5
n7 = _N.new('ShaderNodeMath'); n7.name = 'Math.002'; n7.location = (756, -1246)
n7.operation = 'SUBTRACT'
n7.inputs[1].default_value = 1.0
n8 = _N.new('ShaderNodeMath'); n8.name = 'Math.003'; n8.location = (1361, -944)
n8.operation = 'MINIMUM'
n8.inputs[1].default_value = -0.3
n9 = _N.new('ShaderNodeMath'); n9.name = 'Math'; n9.location = (1157, -857)
n9.operation = 'MULTIPLY'
n10 = _N.new('FunctionNodeRandomValue'); n10.name = 'Random Value.001'; n10.location = (814, -816)
n10.inputs[1].default_value = (9.9, 7.8, 9.3)
n10.inputs[2].default_value = 0.5
n10.inputs[3].default_value = 3.2
n11 = _N.new('GeometryNodeInputNamedAttribute'); n11.name = 'Named Attribute'; n11.location = (30, -1308)
n11.data_type = 'FLOAT_VECTOR'
n11.inputs[0].default_value = 'position'
n12 = _N.new('GeometryNodeScaleInstances'); n12.name = 'Scale Instances.001'; n12.location = (297, -396)
n13 = _N.new('ShaderNodeCombineXYZ'); n13.name = 'Combine XYZ.003'; n13.location = (86, -667)
n14 = _N.new('ShaderNodeCombineXYZ'); n14.name = 'Combine XYZ.002'; n14.location = (30, -30)
n15 = _N.new('GeometryNodeStoreNamedAttribute'); n15.name = 'Store Named Attribute'; n15.location = (592, -338)
n15.width = 193
n15.data_type = 'INT'
n15.inputs[2].default_value = 'be_instance'
n15.inputs[3].default_value = 1
n16 = _N.new('GeometryNodeObjectInfo'); n16.name = 'Object Info.001'; n16.location = (219, -155)
n16.inputs[0].default_value = ob_cube
n16.inputs[1].default_value = True
n17 = _N.new('GeometryNodeObjectInfo'); n17.name = 'Object Info'; n17.location = (65, -392)
n17.inputs[0].default_value = ob_suzanne
n17.inputs[1].default_value = True
n18 = _N.new('GeometryNodeInstanceOnPoints'); n18.name = 'Instance on Points'; n18.location = (1775, -88)
n18.inputs[3].default_value = True
n19 = _N.new('NodeGroupInput'); n19.name = 'Group Input'; n19.location = (-170, -160)
n20 = _N.new('GeometryNodeScaleInstances'); n20.name = 'Scale Instances'; n20.location = (571, -46)
n21 = _N.new('GeometryNodeRotateInstances'); n21.name = 'Rotate Instances'; n21.location = (1070, -163)
n21.inputs[2].default_value = (0.0, 0.0, 0.7854)
n22 = _N.new('FunctionNodeRandomValue'); n22.name = 'Random Value'; n22.location = (1445, -319)
n22.data_type = 'FLOAT_VECTOR'
n22.inputs[1].default_value = (180.0, 180.0, 180.0)
n22.inputs[3].default_value = 38.3
n23 = _N.new('GeometryNodeStoreNamedAttribute'); n23.name = 'Store Named Attribute.001'; n23.location = (1401, -340)
n23.width = 193
n23.data_type = 'INT'
n23.inputs[2].default_value = 'be_instance'
n24 = _N.new('GeometryNodeDistributePointsOnFaces'); n24.name = 'Distribute Points on Faces'; n24.location = (704, -30)
n24.distribute_method = 'POISSON'
n24.use_legacy_normal = True
n24.inputs[4].default_value = 0.11
n25 = _N.new('GeometryNodeMeshCircle'); n25.name = 'Mesh Circle'; n25.location = (65, -43)
n25.fill_type = 'NGON'
n26 = _N.new('GeometryNodeJoinGeometry'); n26.name = 'Join Geometry'; n26.location = (4143, -167)
n3.parent = n0
n4.parent = n0
n5.parent = n0
n6.parent = n0
n7.parent = n0
n8.parent = n0
n9.parent = n0
n10.parent = n0
n11.parent = n0
n12.parent = n0
n13.parent = n0
n14.parent = n1
n15.parent = n0
n16.parent = n1
n17.parent = n0
n18.parent = n0
n20.parent = n1
n21.parent = n1
n22.parent = n0
n23.parent = n1
n24.parent = n0
n25.parent = n0
_L.new(n24.outputs[0], n18.inputs[0])
_L.new(n15.outputs[0], n18.inputs[2])
_L.new(n3.outputs[0], n18.inputs[6])
_L.new(n23.outputs[0], n26.inputs[0])
_L.new(n20.outputs[0], n21.inputs[0])
_L.new(n11.outputs[0], n4.inputs[0])
_L.new(n10.outputs[1], n9.inputs[0])
_L.new(n19.outputs[1], n25.inputs[1])
_L.new(n6.outputs[0], n9.inputs[1])
_L.new(n4.outputs[1], n5.inputs[0])
_L.new(n19.outputs[1], n5.inputs[1])
_L.new(n5.outputs[0], n7.inputs[0])
_L.new(n7.outputs[0], n6.inputs[0])
_L.new(n12.outputs[0], n15.inputs[0])
_L.new(n9.outputs[0], n8.inputs[0])
_L.new(n8.outputs[0], n3.inputs[2])
_L.new(n8.outputs[0], n3.inputs[1])
_L.new(n8.outputs[0], n3.inputs[0])
_L.new(n19.outputs[2], n24.inputs[5])
_L.new(n19.outputs[3], n24.inputs[2])
_L.new(n19.outputs[4], n24.inputs[3])
_L.new(n19.outputs[5], n24.inputs[6])
_L.new(n16.outputs[4], n20.inputs[0])
_L.new(n19.outputs[6], n14.inputs[0])
_L.new(n19.outputs[6], n14.inputs[1])
_L.new(n19.outputs[6], n14.inputs[2])
_L.new(n19.outputs[7], n13.inputs[0])
_L.new(n19.outputs[7], n13.inputs[1])
_L.new(n19.outputs[7], n13.inputs[2])
_L.new(n17.outputs[4], n12.inputs[0])
_L.new(n14.outputs[0], n20.inputs[2])
_L.new(n13.outputs[0], n12.inputs[2])
_L.new(n18.outputs[0], n26.inputs[0])
_L.new(n22.outputs[0], n18.inputs[5])
_L.new(n21.outputs[0], n23.inputs[0])
_L.new(n25.outputs[0], n24.inputs[0])
_L.new(n26.outputs[0], n2.inputs[0])
n2.is_active_output = True

# ---- transforms, parenting, visibility, modifiers, constraints
ob_plane.location = (0.0, 0.0, 0.0)
_m = ob_plane.modifiers.new('GeometryNodes', 'NODES')
_m.node_group = ng_geometry_nodes
_gi = [s.identifier for s in ng_geometry_nodes.interface.items_tree if s.item_type == 'SOCKET' and s.in_out == 'INPUT']
_m[_gi[1]] = 57.5  # Radius
ob_plane_002.location = (-64.98, 31.49, -5.96e-08)
ob_suzanne.location = (0.0, 0.0, 0.0)
ob_cube.location = (3.667, 0.0, 0.0)

# ---- collection membership
col_collection.objects.link(ob_plane)
col_inputstest.objects.link(ob_plane_002)
col_inputstest.objects.link(ob_suzanne)
col_inputstest.objects.link(ob_cube)
def _layer_coll(name, lc=None):
    lc = lc or bpy.context.view_layer.layer_collection
    for c in lc.children:
        if c.name == name: return c
        r = _layer_coll(name, c)
        if r: return r
_layer_coll('InputsTest').exclude = True

# ---- scene / render settings (as saved in the file)
scene.frame_start = 1; scene.frame_end = 250; scene.frame_set(0)
scene.render.engine = 'BLENDER_EEVEE_NEXT'
scene.cycles.sampling_pattern = 'TABULATED_SOBOL'
scene.cycles.use_light_tree = False
scene.view_settings.view_transform = 'Filmic'
bpy.context.view_layer.update()

# ---- added for rendering (the .blend has no active camera and no usable light): camera, sun
cam_auto = bpy.data.cameras.new('AutoCamera')
cam_auto.lens = 50.0
cam_auto.sensor_width = 36.0
cam_auto.clip_end = 2362.54
ob_auto_camera = bpy.data.objects.new('AutoCamera', cam_auto)
scene.collection.objects.link(ob_auto_camera)
ob_auto_camera.location = (130.163, -189.157, 111.475)
ob_auto_camera.rotation_euler = (1.09748, -7.21219e-08, 0.694738)
scene.camera = ob_auto_camera
light_auto_sun = bpy.data.lights.new('AutoSun', 'SUN')
light_auto_sun.energy = 3.0
light_auto_sun.angle = 0.0523599
ob_auto_sun = bpy.data.objects.new('AutoSun', light_auto_sun)
scene.collection.objects.link(ob_auto_sun)
ob_auto_sun.rotation_euler = (0.872665, 0.174533, 0.523599)
bpy.context.view_layer.update()
